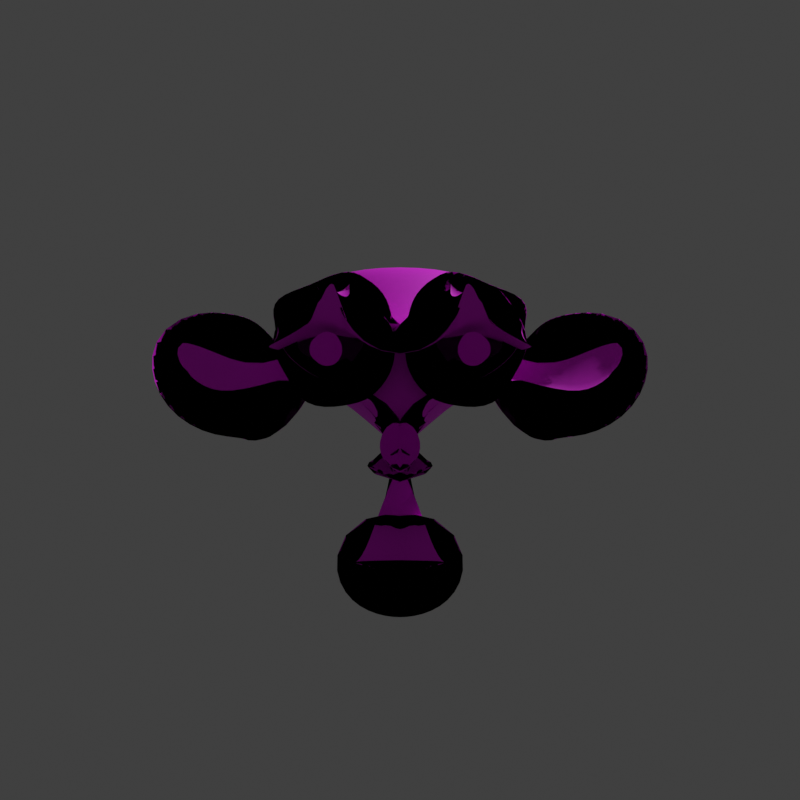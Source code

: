 # Source: testing.blend  (saved by Blender 2.83.6; exported with 4.5.12 LTS)
import bpy
from mathutils import Matrix  # noqa: F401  (used for matrix-valued properties, if any)

bpy.ops.wm.read_factory_settings(use_empty=True)
scene = bpy.context.scene
scene.name = 'Scene'

# ---- collections
col_collection = bpy.data.collections.new('Collection'); scene.collection.children.link(col_collection)

# ---- images (referenced by path relative to the original .blend; pixels are not part of the script)
import os
ASSET_DIR = os.environ.get("B2B_ASSET_DIR", "")  # directory of the original .blend (textures are referenced by path, not embedded)
HERE = os.path.dirname(os.path.abspath(__file__))  # packed textures are extracted next to this script under _unpacked/

def load_image(name, relpath, width, height, colorspace="sRGB"):
    """Load a texture the original file referenced (path relative to the .blend, or extracted next to this script)."""
    p = next((c for c in (os.path.join(HERE, relpath), os.path.join(ASSET_DIR, relpath)) if relpath and os.path.exists(c)), "")
    if p:
        img = bpy.data.images.load(p, check_existing=True)
        img.name = name
    else:  # same state as the original file: an image datablock whose file is absent (Cycles renders it pink)
        img = bpy.data.images.new(name, width, height)
        img.source = "FILE"
        img.filepath = "//" + (relpath or name)
    img.colorspace_settings.name = colorspace
    return img
img_groundsand003_col_var1_3k_bmp = load_image('GroundSand003_COL_VAR1_3K.bmp', 'GroundSand003_COL_VAR1_3K.bmp', 1024, 1024, 'sRGB')
img_groundsand003_gloss_3k_jpg = load_image('GroundSand003_GLOSS_3K.jpg', 'GroundSand003_GLOSS_3K.jpg', 1024, 1024, 'Non-Color')
img_groundsand003_refl_3k_jpg = load_image('GroundSand003_REFL_3K.jpg', 'GroundSand003_REFL_3K.jpg', 1024, 1024, 'Non-Color')
img_groundsand003_disp_3k_jpg = load_image('GroundSand003_DISP_3K.jpg', 'GroundSand003_DISP_3K.jpg', 1024, 1024, 'Non-Color')

# ---- materials (node trees are filled in below, after node groups)
mat_material_001 = bpy.data.materials.new('Material.001')
mat_material_001.displacement_method = 'BOTH'

# ---- material node trees
mat_material_001.use_nodes = True; mat_material_001.node_tree.nodes.clear()
_N = mat_material_001.node_tree.nodes; _L = mat_material_001.node_tree.links
n0 = _N.new('ShaderNodeBsdfPrincipled'); n0.name = 'Principled BSDF'; n0.location = (73, 288)
n0.distribution = 'GGX'
n0.subsurface_method = 'BURLEY'
n0.inputs[3].default_value = 1.45
n0.inputs[27].default_value = (0.0, 0.0, 0.0, 1.0)
n0.inputs[28].default_value = 1.0
n1 = _N.new('ShaderNodeTexImage'); n1.name = 'Image Texture'; n1.location = (-505, 250)
n1.image = img_groundsand003_col_var1_3k_bmp
n2 = _N.new('ShaderNodeInvert'); n2.name = 'Invert'; n2.location = (-243, -13)
n3 = _N.new('ShaderNodeTexImage'); n3.name = 'Image Texture.001'; n3.location = (-740, -20)
n3.image = img_groundsand003_gloss_3k_jpg
n4 = _N.new('ShaderNodeInvert'); n4.name = 'Invert.001'; n4.location = (-147, -139)
n5 = _N.new('ShaderNodeTexImage'); n5.name = 'Image Texture.002'; n5.location = (-441, -154)
n5.width = 214
n5.image = img_groundsand003_refl_3k_jpg
n6 = _N.new('ShaderNodeOutputMaterial'); n6.name = 'Material Output'; n6.location = (489, -287)
n7 = _N.new('ShaderNodeTexImage'); n7.name = 'Image Texture.003'; n7.location = (-531, -437)
n7.width = 214
n7.image = img_groundsand003_disp_3k_jpg
n8 = _N.new('ShaderNodeDisplacement'); n8.name = 'Displacement'; n8.location = (-60, -427)
n8.inputs[2].default_value = 1.0
_L.new(n1.outputs[0], n0.inputs[0])
_L.new(n0.outputs[0], n6.inputs[0])
_L.new(n3.outputs[0], n2.inputs[1])
_L.new(n2.outputs[0], n0.inputs[13])
_L.new(n5.outputs[0], n4.inputs[1])
_L.new(n4.outputs[0], n0.inputs[2])
_L.new(n7.outputs[0], n8.inputs[0])
_L.new(n8.outputs[0], n6.inputs[2])
n6.is_active_output = True

# ---- world
world_world = bpy.data.worlds.new('World'); scene.world = world_world
world_world.use_nodes = True; world_world.node_tree.nodes.clear()
_N = world_world.node_tree.nodes; _L = world_world.node_tree.links
n0 = _N.new('ShaderNodeOutputWorld'); n0.name = 'World Output'; n0.location = (300, 300)
n1 = _N.new('ShaderNodeBackground'); n1.name = 'Background'; n1.location = (10, 300)
n1.inputs[0].default_value = (0.05088, 0.05088, 0.05088, 1.0)
_L.new(n1.outputs[0], n0.inputs[0])
n0.is_active_output = True
world_world.color = (0.05088, 0.05088, 0.05088)
world_world.use_sun_shadow = False
world_world.sun_shadow_jitter_overblur = 0.0

# ---- cameras
cam_camera = bpy.data.cameras.new('Camera')
cam_camera.clip_end = 100.0
cam_camera.ortho_scale = 7.314

# ---- lights
light_light = bpy.data.lights.new('Light', 'POINT')
light_light.transmission_factor = 0.0
light_light.energy = 1000.0
light_light.shadow_soft_size = 0.1
light_light.shadow_maximum_resolution = 0.006
light_light.use_absolute_resolution = True

# ---- meshes
me_suzanne = bpy.data.meshes.new('Suzanne')
me_suzanne.from_pydata([(0.4375, -0.7656, 0.1641), (-0.4375, -0.7656, 0.1641), (0.5, -0.6875, 0.09375), (-0.5, -0.6875, 0.09375), (0.5469, -0.5781, 0.05469), (-0.5469, -0.5781, 0.05469), (0.3516, -0.6172, -0.02344), (-0.3516, -0.6172, -0.02344), (0.3516, -0.7188, 0.03125), (-0.3516, -0.7188, 0.03125), (0.3516, -0.7812, 0.1328), (-0.3516, -0.7812, 0.1328), (0.2734, -0.7969, 0.1641), (-0.2734, -0.7969, 0.1641), (0.2031, -0.7422, 0.09375), (-0.2031, -0.7422, 0.09375), (0.1562, -0.6484, 0.05469), (-0.1562, -0.6484, 0.05469), (0.07812, -0.6562, 0.2422), (-0.07812, -0.6562, 0.2422), (0.1406, -0.7422, 0.2422), (-0.1406, -0.7422, 0.2422), (0.2422, -0.7969, 0.2422), (-0.2422, -0.7969, 0.2422), (0.2734, -0.7969, 0.3281), (-0.2734, -0.7969, 0.3281), (0.2031, -0.7422, 0.3906), (-0.2031, -0.7422, 0.3906), (0.1562, -0.6484, 0.4375), (-0.1562, -0.6484, 0.4375), (0.3516, -0.6172, 0.5156), (-0.3516, -0.6172, 0.5156), (0.3516, -0.7188, 0.4531), (-0.3516, -0.7188, 0.4531), (0.3516, -0.7812, 0.3594), (-0.3516, -0.7812, 0.3594), (0.4375, -0.7656, 0.3281), (-0.4375, -0.7656, 0.3281), (0.5, -0.6875, 0.3906), (-0.5, -0.6875, 0.3906), (0.5469, -0.5781, 0.4375), (-0.5469, -0.5781, 0.4375), (0.625, -0.5625, 0.2422), (-0.625, -0.5625, 0.2422), (0.5625, -0.6719, 0.2422), (-0.5625, -0.6719, 0.2422), (0.4688, -0.7578, 0.2422), (-0.4688, -0.7578, 0.2422), (0.4766, -0.7734, 0.2422), (-0.4766, -0.7734, 0.2422), (0.4453, -0.7812, 0.3359), (-0.4453, -0.7812, 0.3359), (0.3516, -0.8047, 0.375), (-0.3516, -0.8047, 0.375), (0.2656, -0.8203, 0.3359), (-0.2656, -0.8203, 0.3359), (0.2266, -0.8203, 0.2422), (-0.2266, -0.8203, 0.2422), (0.2656, -0.8203, 0.1562), (-0.2656, -0.8203, 0.1562), (0.3516, -0.8281, 0.2422), (-0.3516, -0.8281, 0.2422), (0.3516, -0.8047, 0.1172), (-0.3516, -0.8047, 0.1172), (0.4453, -0.7812, 0.1562), (-0.4453, -0.7812, 0.1562), (0.0, -0.7422, 0.4297), (0.0, -0.8203, 0.3516), (0.0, -0.7344, -0.6797), (0.0, -0.7812, -0.3203), (0.0, -0.7969, -0.1875), (0.0, -0.7188, -0.7734), (0.0, -0.6016, 0.4062), (0.0, -0.5703, 0.5703), (0.0, 0.5469, 0.8984), (0.0, 0.8516, 0.5625), (0.0, 0.8281, 0.07031), (0.0, 0.3516, -0.3828), (0.2031, -0.5625, -0.1875), (-0.2031, -0.5625, -0.1875), (0.3125, -0.5703, -0.4375), (-0.3125, -0.5703, -0.4375), (0.3516, -0.5703, -0.6953), (-0.3516, -0.5703, -0.6953), (0.3672, -0.5312, -0.8906), (-0.3672, -0.5312, -0.8906), (0.3281, -0.5234, -0.9453), (-0.3281, -0.5234, -0.9453), (0.1797, -0.5547, -0.9688), (-0.1797, -0.5547, -0.9688), (0.0, -0.5781, -0.9844), (0.4375, -0.5312, -0.1406), (-0.4375, -0.5312, -0.1406), (0.6328, -0.5391, -0.03906), (-0.6328, -0.5391, -0.03906), (0.8281, -0.4453, 0.1484), (-0.8281, -0.4453, 0.1484), (0.8594, -0.5938, 0.4297), (-0.8594, -0.5938, 0.4297), (0.7109, -0.625, 0.4844), (-0.7109, -0.625, 0.4844), (0.4922, -0.6875, 0.6016), (-0.4922, -0.6875, 0.6016), (0.3203, -0.7344, 0.7578), (-0.3203, -0.7344, 0.7578), (0.1562, -0.7578, 0.7188), (-0.1562, -0.7578, 0.7188), (0.0625, -0.75, 0.4922), (-0.0625, -0.75, 0.4922), (0.1641, -0.7734, 0.4141), (-0.1641, -0.7734, 0.4141), (0.125, -0.7656, 0.3047), (-0.125, -0.7656, 0.3047), (0.2031, -0.7422, 0.09375), (-0.2031, -0.7422, 0.09375), (0.375, -0.7031, 0.01562), (-0.375, -0.7031, 0.01562), (0.4922, -0.6719, 0.0625), (-0.4922, -0.6719, 0.0625), (0.625, -0.6484, 0.1875), (-0.625, -0.6484, 0.1875), (0.6406, -0.6484, 0.2969), (-0.6406, -0.6484, 0.2969), (0.6016, -0.6641, 0.375), (-0.6016, -0.6641, 0.375), (0.4297, -0.7188, 0.4375), (-0.4297, -0.7188, 0.4375), (0.25, -0.7578, 0.4688), (-0.25, -0.7578, 0.4688), (0.0, -0.7344, -0.7656), (0.1094, -0.7344, -0.7188), (-0.1094, -0.7344, -0.7188), (0.1172, -0.7109, -0.8359), (-0.1172, -0.7109, -0.8359), (0.0625, -0.6953, -0.8828), (-0.0625, -0.6953, -0.8828), (0.0, -0.6875, -0.8906), (0.0, -0.75, -0.1953), (0.0, -0.7422, -0.1406), (0.1016, -0.7422, -0.1484), (-0.1016, -0.7422, -0.1484), (0.125, -0.75, -0.2266), (-0.125, -0.75, -0.2266), (0.08594, -0.7422, -0.2891), (-0.08594, -0.7422, -0.2891), (0.3984, -0.6719, -0.04688), (-0.3984, -0.6719, -0.04688), (0.6172, -0.625, 0.05469), (-0.6172, -0.625, 0.05469), (0.7266, -0.6016, 0.2031), (-0.7266, -0.6016, 0.2031), (0.7422, -0.6562, 0.375), (-0.7422, -0.6562, 0.375), (0.6875, -0.7266, 0.4141), (-0.6875, -0.7266, 0.4141), (0.4375, -0.7969, 0.5469), (-0.4375, -0.7969, 0.5469), (0.3125, -0.8359, 0.6406), (-0.3125, -0.8359, 0.6406), (0.2031, -0.8516, 0.6172), (-0.2031, -0.8516, 0.6172), (0.1016, -0.8438, 0.4297), (-0.1016, -0.8438, 0.4297), (0.125, -0.8125, -0.1016), (-0.125, -0.8125, -0.1016), (0.2109, -0.7109, -0.4453), (-0.2109, -0.7109, -0.4453), (0.25, -0.6875, -0.7031), (-0.25, -0.6875, -0.7031), (0.2656, -0.6641, -0.8203), (-0.2656, -0.6641, -0.8203), (0.2344, -0.6328, -0.9141), (-0.2344, -0.6328, -0.9141), (0.1641, -0.6328, -0.9297), (-0.1641, -0.6328, -0.9297), (0.0, -0.6406, -0.9453), (0.0, -0.7266, 0.04688), (0.0, -0.7656, 0.2109), (0.3281, -0.7422, 0.4766), (-0.3281, -0.7422, 0.4766), (0.1641, -0.75, 0.1406), (-0.1641, -0.75, 0.1406), (0.1328, -0.7578, 0.2109), (-0.1328, -0.7578, 0.2109), (0.1172, -0.7344, -0.6875), (-0.1172, -0.7344, -0.6875), (0.07812, -0.75, -0.4453), (-0.07812, -0.75, -0.4453), (0.0, -0.75, -0.4453), (0.0, -0.7422, -0.3281), (0.09375, -0.7812, -0.2734), (-0.09375, -0.7812, -0.2734), (0.1328, -0.7969, -0.2266), (-0.1328, -0.7969, -0.2266), (0.1094, -0.7812, -0.1328), (-0.1094, -0.7812, -0.1328), (0.03906, -0.7812, -0.125), (-0.03906, -0.7812, -0.125), (0.0, -0.8281, -0.2031), (0.04688, -0.8125, -0.1484), (-0.04688, -0.8125, -0.1484), (0.09375, -0.8125, -0.1562), (-0.09375, -0.8125, -0.1562), (0.1094, -0.8281, -0.2266), (-0.1094, -0.8281, -0.2266), (0.07812, -0.8047, -0.25), (-0.07812, -0.8047, -0.25), (0.0, -0.8047, -0.2891), (0.2578, -0.5547, -0.3125), (-0.2578, -0.5547, -0.3125), (0.1641, -0.7109, -0.2422), (-0.1641, -0.7109, -0.2422), (0.1797, -0.7109, -0.3125), (-0.1797, -0.7109, -0.3125), (0.2344, -0.5547, -0.25), (-0.2344, -0.5547, -0.25), (0.0, -0.6875, -0.875), (0.04688, -0.6875, -0.8672), (-0.04688, -0.6875, -0.8672), (0.09375, -0.7109, -0.8203), (-0.09375, -0.7109, -0.8203), (0.09375, -0.7266, -0.7422), (-0.09375, -0.7266, -0.7422), (0.0, -0.6562, -0.7812), (0.09375, -0.6641, -0.75), (-0.09375, -0.6641, -0.75), (0.09375, -0.6406, -0.8125), (-0.09375, -0.6406, -0.8125), (0.04688, -0.6328, -0.8516), (-0.04688, -0.6328, -0.8516), (0.0, -0.6328, -0.8594), (0.1719, -0.7812, 0.2188), (-0.1719, -0.7812, 0.2188), (0.1875, -0.7734, 0.1562), (-0.1875, -0.7734, 0.1562), (0.3359, -0.7578, 0.4297), (-0.3359, -0.7578, 0.4297), (0.2734, -0.7734, 0.4219), (-0.2734, -0.7734, 0.4219), (0.4219, -0.7734, 0.3984), (-0.4219, -0.7734, 0.3984), (0.5625, -0.6953, 0.3516), (-0.5625, -0.6953, 0.3516), (0.5859, -0.6875, 0.2891), (-0.5859, -0.6875, 0.2891), (0.5781, -0.6797, 0.1953), (-0.5781, -0.6797, 0.1953), (0.4766, -0.7188, 0.1016), (-0.4766, -0.7188, 0.1016), (0.375, -0.7422, 0.0625), (-0.375, -0.7422, 0.0625), (0.2266, -0.7812, 0.1094), (-0.2266, -0.7812, 0.1094), (0.1797, -0.7812, 0.2969), (-0.1797, -0.7812, 0.2969), (0.2109, -0.7812, 0.375), (-0.2109, -0.7812, 0.375), (0.2344, -0.7578, 0.3594), (-0.2344, -0.7578, 0.3594), (0.1953, -0.7578, 0.2969), (-0.1953, -0.7578, 0.2969), (0.2422, -0.7578, 0.125), (-0.2422, -0.7578, 0.125), (0.375, -0.7266, 0.08594), (-0.375, -0.7266, 0.08594), (0.4609, -0.7031, 0.1172), (-0.4609, -0.7031, 0.1172), (0.5469, -0.6719, 0.2109), (-0.5469, -0.6719, 0.2109), (0.5547, -0.6719, 0.2812), (-0.5547, -0.6719, 0.2812), (0.5312, -0.6797, 0.3359), (-0.5312, -0.6797, 0.3359), (0.4141, -0.75, 0.3906), (-0.4141, -0.75, 0.3906), (0.2812, -0.7656, 0.3984), (-0.2812, -0.7656, 0.3984), (0.3359, -0.75, 0.4062), (-0.3359, -0.75, 0.4062), (0.2031, -0.75, 0.1719), (-0.2031, -0.75, 0.1719), (0.1953, -0.75, 0.2266), (-0.1953, -0.75, 0.2266), (0.1094, -0.6094, 0.4609), (-0.1094, -0.6094, 0.4609), (0.1953, -0.6172, 0.6641), (-0.1953, -0.6172, 0.6641), (0.3359, -0.5938, 0.6875), (-0.3359, -0.5938, 0.6875), (0.4844, -0.5547, 0.5547), (-0.4844, -0.5547, 0.5547), (0.6797, -0.4922, 0.4531), (-0.6797, -0.4922, 0.4531), (0.7969, -0.4609, 0.4062), (-0.7969, -0.4609, 0.4062), (0.7734, -0.375, 0.1641), (-0.7734, -0.375, 0.1641), (0.6016, -0.4141, 0.0), (-0.6016, -0.4141, 0.0), (0.4375, -0.4688, -0.09375), (-0.4375, -0.4688, -0.09375), (0.0, -0.2891, 0.8984), (0.0, 0.07812, 0.9844), (0.0, 0.6719, -0.1953), (0.0, -0.1875, -0.4609), (0.0, -0.4609, -0.9766), (0.0, -0.3438, -0.8047), (0.0, -0.3203, -0.5703), (0.0, -0.2812, -0.4844), (0.8516, -0.05469, 0.2344), (-0.8516, -0.05469, 0.2344), (0.8594, 0.04688, 0.3203), (-0.8594, 0.04688, 0.3203), (0.7734, 0.4375, 0.2656), (-0.7734, 0.4375, 0.2656), (0.4609, 0.7031, 0.4375), (-0.4609, 0.7031, 0.4375), (0.7344, -0.07031, -0.04688), (-0.7344, -0.07031, -0.04688), (0.5938, 0.1641, -0.125), (-0.5938, 0.1641, -0.125), (0.6406, 0.4297, -0.007812), (-0.6406, 0.4297, -0.007812), (0.3359, 0.6641, 0.05469), (-0.3359, 0.6641, 0.05469), (0.2344, -0.4062, -0.3516), (-0.2344, -0.4062, -0.3516), (0.1797, -0.2578, -0.4141), (-0.1797, -0.2578, -0.4141), (0.2891, -0.3828, -0.7109), (-0.2891, -0.3828, -0.7109), (0.25, -0.3906, -0.5), (-0.25, -0.3906, -0.5), (0.3281, -0.3984, -0.9141), (-0.3281, -0.3984, -0.9141), (0.1406, -0.3672, -0.7578), (-0.1406, -0.3672, -0.7578), (0.125, -0.3594, -0.5391), (-0.125, -0.3594, -0.5391), (0.1641, -0.4375, -0.9453), (-0.1641, -0.4375, -0.9453), (0.2188, -0.4297, -0.2812), (-0.2188, -0.4297, -0.2812), (0.2109, -0.4688, -0.2266), (-0.2109, -0.4688, -0.2266), (0.2031, -0.5, -0.1719), (-0.2031, -0.5, -0.1719), (0.2109, -0.1641, -0.3906), (-0.2109, -0.1641, -0.3906), (0.2969, 0.2656, -0.3125), (-0.2969, 0.2656, -0.3125), (0.3438, 0.5391, -0.1484), (-0.3438, 0.5391, -0.1484), (0.4531, 0.3828, 0.8672), (-0.4531, 0.3828, 0.8672), (0.4531, 0.07031, 0.9297), (-0.4531, 0.07031, 0.9297), (0.4531, -0.2344, 0.8516), (-0.4531, -0.2344, 0.8516), (0.4609, -0.4297, 0.5234), (-0.4609, -0.4297, 0.5234), (0.7266, -0.3359, 0.4062), (-0.7266, -0.3359, 0.4062), (0.6328, -0.2812, 0.4531), (-0.6328, -0.2812, 0.4531), (0.6406, -0.05469, 0.7031), (-0.6406, -0.05469, 0.7031), (0.7969, -0.125, 0.5625), (-0.7969, -0.125, 0.5625), (0.7969, 0.1172, 0.6172), (-0.7969, 0.1172, 0.6172), (0.6406, 0.1953, 0.75), (-0.6406, 0.1953, 0.75), (0.6406, 0.4453, 0.6797), (-0.6406, 0.4453, 0.6797), (0.7969, 0.3594, 0.5391), (-0.7969, 0.3594, 0.5391), (0.6172, 0.5859, 0.3281), (-0.6172, 0.5859, 0.3281), (0.4844, 0.5469, 0.02344), (-0.4844, 0.5469, 0.02344), (0.8203, 0.2031, 0.3281), (-0.8203, 0.2031, 0.3281), (0.4062, -0.1484, -0.1719), (-0.4062, -0.1484, -0.1719), (0.4297, 0.2109, -0.1953), (-0.4297, 0.2109, -0.1953), (0.8906, 0.2344, 0.4062), (-0.8906, 0.2344, 0.4062), (0.7734, 0.125, -0.1406), (-0.7734, 0.125, -0.1406), (1.039, 0.3281, -0.1016), (-1.039, 0.3281, -0.1016), (1.281, 0.4297, 0.05469), (-1.281, 0.4297, 0.05469), (1.352, 0.4219, 0.3203), (-1.352, 0.4219, 0.3203), (1.234, 0.4219, 0.5078), (-1.234, 0.4219, 0.5078), (1.023, 0.3125, 0.4766), (-1.023, 0.3125, 0.4766), (1.016, 0.2891, 0.4141), (-1.016, 0.2891, 0.4141), (1.188, 0.3906, 0.4375), (-1.188, 0.3906, 0.4375), (1.266, 0.4062, 0.2891), (-1.266, 0.4062, 0.2891), (1.211, 0.4062, 0.07812), (-1.211, 0.4062, 0.07812), (1.031, 0.3047, -0.03906), (-1.031, 0.3047, -0.03906), (0.8281, 0.1328, -0.07031), (-0.8281, 0.1328, -0.07031), (0.9219, 0.2188, 0.3594), (-0.9219, 0.2188, 0.3594), (0.9453, 0.2891, 0.3047), (-0.9453, 0.2891, 0.3047), (0.8828, 0.2109, -0.02344), (-0.8828, 0.2109, -0.02344), (1.039, 0.3672, 0.0), (-1.039, 0.3672, 0.0), (1.188, 0.4453, 0.09375), (-1.188, 0.4453, 0.09375), (1.234, 0.4453, 0.25), (-1.234, 0.4453, 0.25), (1.172, 0.4375, 0.3594), (-1.172, 0.4375, 0.3594), (1.023, 0.3594, 0.3438), (-1.023, 0.3594, 0.3438), (0.8438, 0.2109, 0.2891), (-0.8438, 0.2109, 0.2891), (0.8359, 0.2734, 0.1719), (-0.8359, 0.2734, 0.1719), (0.7578, 0.2734, 0.09375), (-0.7578, 0.2734, 0.09375), (0.8203, 0.2734, 0.08594), (-0.8203, 0.2734, 0.08594), (0.8438, 0.2734, 0.01562), (-0.8438, 0.2734, 0.01562), (0.8125, 0.2734, -0.01562), (-0.8125, 0.2734, -0.01562), (0.7266, 0.07031, 0.0), (-0.7266, 0.07031, 0.0), (0.7188, 0.1719, -0.02344), (-0.7188, 0.1719, -0.02344), (0.7188, 0.1875, 0.03906), (-0.7188, 0.1875, 0.03906), (0.7969, 0.2109, 0.2031), (-0.7969, 0.2109, 0.2031), (0.8906, 0.2656, 0.2422), (-0.8906, 0.2656, 0.2422), (0.8906, 0.3203, 0.2344), (-0.8906, 0.3203, 0.2344), (0.8125, 0.3203, -0.01562), (-0.8125, 0.3203, -0.01562), (0.8516, 0.3203, 0.01562), (-0.8516, 0.3203, 0.01562), (0.8281, 0.3203, 0.07812), (-0.8281, 0.3203, 0.07812), (0.7656, 0.3203, 0.09375), (-0.7656, 0.3203, 0.09375), (0.8438, 0.3203, 0.1719), (-0.8438, 0.3203, 0.1719), (1.039, 0.4141, 0.3281), (-1.039, 0.4141, 0.3281), (1.188, 0.4844, 0.3438), (-1.188, 0.4844, 0.3438), (1.258, 0.4922, 0.2422), (-1.258, 0.4922, 0.2422), (1.211, 0.4844, 0.08594), (-1.211, 0.4844, 0.08594), (1.047, 0.4219, 0.0), (-1.047, 0.4219, 0.0), (0.8828, 0.2656, -0.01562), (-0.8828, 0.2656, -0.01562), (0.9531, 0.3438, 0.2891), (-0.9531, 0.3438, 0.2891), (0.8906, 0.3281, 0.1094), (-0.8906, 0.3281, 0.1094), (0.9375, 0.3359, 0.0625), (-0.9375, 0.3359, 0.0625), (1.0, 0.3672, 0.125), (-1.0, 0.3672, 0.125), (0.9609, 0.3516, 0.1719), (-0.9609, 0.3516, 0.1719), (1.016, 0.375, 0.2344), (-1.016, 0.375, 0.2344), (1.055, 0.3828, 0.1875), (-1.055, 0.3828, 0.1875), (1.109, 0.3906, 0.2109), (-1.109, 0.3906, 0.2109), (1.086, 0.3906, 0.2734), (-1.086, 0.3906, 0.2734), (1.023, 0.4844, 0.4375), (-1.023, 0.4844, 0.4375), (1.25, 0.5469, 0.4688), (-1.25, 0.5469, 0.4688), (1.367, 0.5, 0.2969), (-1.367, 0.5, 0.2969), (1.312, 0.5312, 0.05469), (-1.312, 0.5312, 0.05469), (1.039, 0.4922, -0.08594), (-1.039, 0.4922, -0.08594), (0.7891, 0.3281, -0.125), (-0.7891, 0.3281, -0.125), (0.8594, 0.3828, 0.3828), (-0.8594, 0.3828, 0.3828)], [], [(46, 0, 2, 44), (3, 1, 47, 45), (44, 2, 4, 42), (5, 3, 45, 43), (2, 8, 6, 4), (7, 9, 3, 5), (0, 10, 8, 2), (9, 11, 1, 3), (10, 12, 14, 8), (15, 13, 11, 9), (8, 14, 16, 6), (17, 15, 9, 7), (14, 20, 18, 16), (19, 21, 15, 17), (12, 22, 20, 14), (21, 23, 13, 15), (22, 24, 26, 20), (27, 25, 23, 21), (20, 26, 28, 18), (29, 27, 21, 19), (26, 32, 30, 28), (31, 33, 27, 29), (24, 34, 32, 26), (33, 35, 25, 27), (34, 36, 38, 32), (39, 37, 35, 33), (32, 38, 40, 30), (41, 39, 33, 31), (38, 44, 42, 40), (43, 45, 39, 41), (36, 46, 44, 38), (45, 47, 37, 39), (46, 36, 50, 48), (51, 37, 47, 49), (36, 34, 52, 50), (53, 35, 37, 51), (34, 24, 54, 52), (55, 25, 35, 53), (24, 22, 56, 54), (57, 23, 25, 55), (22, 12, 58, 56), (59, 13, 23, 57), (12, 10, 62, 58), (63, 11, 13, 59), (10, 0, 64, 62), (65, 1, 11, 63), (0, 46, 48, 64), (49, 47, 1, 65), (60, 64, 48), (49, 65, 61), (62, 64, 60), (61, 65, 63), (60, 58, 62), (63, 59, 61), (60, 56, 58), (59, 57, 61), (60, 54, 56), (57, 55, 61), (60, 52, 54), (55, 53, 61), (60, 50, 52), (53, 51, 61), (60, 48, 50), (51, 49, 61), (88, 173, 175, 90), (175, 174, 89, 90), (86, 171, 173, 88), (174, 172, 87, 89), (84, 169, 171, 86), (172, 170, 85, 87), (82, 167, 169, 84), (170, 168, 83, 85), (80, 165, 167, 82), (168, 166, 81, 83), (78, 91, 145, 163), (146, 92, 79, 164), (91, 93, 147, 145), (148, 94, 92, 146), (93, 95, 149, 147), (150, 96, 94, 148), (95, 97, 151, 149), (152, 98, 96, 150), (97, 99, 153, 151), (154, 100, 98, 152), (99, 101, 155, 153), (156, 102, 100, 154), (101, 103, 157, 155), (158, 104, 102, 156), (103, 105, 159, 157), (160, 106, 104, 158), (105, 107, 161, 159), (162, 108, 106, 160), (107, 66, 67, 161), (67, 66, 108, 162), (109, 127, 159, 161), (160, 128, 110, 162), (127, 178, 157, 159), (158, 179, 128, 160), (125, 155, 157, 178), (158, 156, 126, 179), (123, 153, 155, 125), (156, 154, 124, 126), (121, 151, 153, 123), (154, 152, 122, 124), (119, 149, 151, 121), (152, 150, 120, 122), (117, 147, 149, 119), (150, 148, 118, 120), (115, 145, 147, 117), (148, 146, 116, 118), (113, 163, 145, 115), (146, 164, 114, 116), (113, 180, 176, 163), (176, 181, 114, 164), (109, 161, 67, 111), (67, 162, 110, 112), (111, 67, 177, 182), (177, 67, 112, 183), (176, 180, 182, 177), (183, 181, 176, 177), (134, 136, 175, 173), (175, 136, 135, 174), (132, 134, 173, 171), (174, 135, 133, 172), (130, 132, 171, 169), (172, 133, 131, 170), (165, 186, 184, 167), (185, 187, 166, 168), (130, 169, 167, 184), (168, 170, 131, 185), (143, 189, 188, 186), (188, 189, 144, 187), (184, 186, 188, 68), (188, 187, 185, 68), (129, 130, 184, 68), (185, 131, 129, 68), (141, 192, 190, 143), (191, 193, 142, 144), (139, 194, 192, 141), (193, 195, 140, 142), (138, 196, 194, 139), (195, 197, 138, 140), (137, 70, 196, 138), (197, 70, 137, 138), (189, 143, 190, 69), (191, 144, 189, 69), (69, 190, 205, 207), (206, 191, 69, 207), (70, 198, 199, 196), (200, 198, 70, 197), (196, 199, 201, 194), (202, 200, 197, 195), (194, 201, 203, 192), (204, 202, 195, 193), (192, 203, 205, 190), (206, 204, 193, 191), (198, 203, 201, 199), (202, 204, 198, 200), (198, 207, 205, 203), (206, 207, 198, 204), (138, 139, 163, 176), (164, 140, 138, 176), (139, 141, 210, 163), (211, 142, 140, 164), (141, 143, 212, 210), (213, 144, 142, 211), (143, 186, 165, 212), (166, 187, 144, 213), (80, 208, 212, 165), (213, 209, 81, 166), (208, 214, 210, 212), (211, 215, 209, 213), (78, 163, 210, 214), (211, 164, 79, 215), (130, 129, 71, 221), (71, 129, 131, 222), (132, 130, 221, 219), (222, 131, 133, 220), (134, 132, 219, 217), (220, 133, 135, 218), (136, 134, 217, 216), (218, 135, 136, 216), (216, 217, 228, 230), (229, 218, 216, 230), (217, 219, 226, 228), (227, 220, 218, 229), (219, 221, 224, 226), (225, 222, 220, 227), (221, 71, 223, 224), (223, 71, 222, 225), (223, 230, 228, 224), (229, 230, 223, 225), (224, 228, 226), (227, 229, 225), (182, 180, 233, 231), (234, 181, 183, 232), (111, 182, 231, 253), (232, 183, 112, 254), (109, 111, 253, 255), (254, 112, 110, 256), (180, 113, 251, 233), (252, 114, 181, 234), (113, 115, 249, 251), (250, 116, 114, 252), (115, 117, 247, 249), (248, 118, 116, 250), (117, 119, 245, 247), (246, 120, 118, 248), (119, 121, 243, 245), (244, 122, 120, 246), (121, 123, 241, 243), (242, 124, 122, 244), (123, 125, 239, 241), (240, 126, 124, 242), (125, 178, 235, 239), (236, 179, 126, 240), (178, 127, 237, 235), (238, 128, 179, 236), (127, 109, 255, 237), (256, 110, 128, 238), (237, 255, 257, 275), (258, 256, 238, 276), (235, 237, 275, 277), (276, 238, 236, 278), (239, 235, 277, 273), (278, 236, 240, 274), (241, 239, 273, 271), (274, 240, 242, 272), (243, 241, 271, 269), (272, 242, 244, 270), (245, 243, 269, 267), (270, 244, 246, 268), (247, 245, 267, 265), (268, 246, 248, 266), (249, 247, 265, 263), (266, 248, 250, 264), (251, 249, 263, 261), (264, 250, 252, 262), (233, 251, 261, 279), (262, 252, 234, 280), (255, 253, 259, 257), (260, 254, 256, 258), (253, 231, 281, 259), (282, 232, 254, 260), (231, 233, 279, 281), (280, 234, 232, 282), (66, 107, 283, 72), (284, 108, 66, 72), (107, 105, 285, 283), (286, 106, 108, 284), (105, 103, 287, 285), (288, 104, 106, 286), (103, 101, 289, 287), (290, 102, 104, 288), (101, 99, 291, 289), (292, 100, 102, 290), (99, 97, 293, 291), (294, 98, 100, 292), (97, 95, 295, 293), (296, 96, 98, 294), (95, 93, 297, 295), (298, 94, 96, 296), (93, 91, 299, 297), (300, 92, 94, 298), (307, 308, 327, 337), (328, 308, 307, 338), (306, 307, 337, 335), (338, 307, 306, 336), (305, 306, 335, 339), (336, 306, 305, 340), (88, 90, 305, 339), (305, 90, 89, 340), (86, 88, 339, 333), (340, 89, 87, 334), (84, 86, 333, 329), (334, 87, 85, 330), (82, 84, 329, 331), (330, 85, 83, 332), (329, 335, 337, 331), (338, 336, 330, 332), (329, 333, 339, 335), (340, 334, 330, 336), (325, 331, 337, 327), (338, 332, 326, 328), (80, 82, 331, 325), (332, 83, 81, 326), (208, 341, 343, 214), (344, 342, 209, 215), (80, 325, 341, 208), (342, 326, 81, 209), (78, 214, 343, 345), (344, 215, 79, 346), (78, 345, 299, 91), (300, 346, 79, 92), (76, 323, 351, 303), (352, 324, 76, 303), (303, 351, 349, 77), (350, 352, 303, 77), (77, 349, 347, 304), (348, 350, 77, 304), (304, 347, 327, 308), (328, 348, 304, 308), (325, 327, 347, 341), (348, 328, 326, 342), (295, 297, 317, 309), (318, 298, 296, 310), (75, 315, 323, 76), (324, 316, 75, 76), (301, 357, 355, 302), (356, 358, 301, 302), (302, 355, 353, 74), (354, 356, 302, 74), (74, 353, 315, 75), (316, 354, 74, 75), (291, 293, 361, 363), (362, 294, 292, 364), (363, 361, 367, 365), (368, 362, 364, 366), (365, 367, 369, 371), (370, 368, 366, 372), (371, 369, 375, 373), (376, 370, 372, 374), (313, 377, 373, 375), (374, 378, 314, 376), (315, 353, 373, 377), (374, 354, 316, 378), (353, 355, 371, 373), (372, 356, 354, 374), (355, 357, 365, 371), (366, 358, 356, 372), (357, 359, 363, 365), (364, 360, 358, 366), (289, 291, 363, 359), (364, 292, 290, 360), (73, 359, 357, 301), (358, 360, 73, 301), (283, 285, 287, 289), (288, 286, 284, 290), (283, 289, 359, 73), (360, 290, 284, 73), (72, 283, 73), (73, 284, 72), (293, 295, 309, 361), (310, 296, 294, 362), (309, 311, 367, 361), (368, 312, 310, 362), (311, 381, 369, 367), (370, 382, 312, 368), (313, 375, 369, 381), (370, 376, 314, 382), (347, 349, 385, 383), (386, 350, 348, 384), (317, 383, 385, 319), (386, 384, 318, 320), (297, 299, 383, 317), (384, 300, 298, 318), (299, 343, 341, 383), (342, 344, 300, 384), (341, 347, 383), (384, 348, 342), (299, 345, 343), (344, 346, 300), (313, 321, 379, 377), (380, 322, 314, 378), (315, 377, 379, 323), (380, 378, 316, 324), (319, 385, 379, 321), (380, 386, 320, 322), (349, 351, 379, 385), (380, 352, 350, 386), (323, 379, 351), (352, 380, 324), (399, 387, 413, 401), (414, 388, 400, 402), (399, 401, 403, 397), (404, 402, 400, 398), (397, 403, 405, 395), (406, 404, 398, 396), (395, 405, 407, 393), (408, 406, 396, 394), (393, 407, 409, 391), (410, 408, 394, 392), (391, 409, 411, 389), (412, 410, 392, 390), (409, 419, 417, 411), (418, 420, 410, 412), (407, 421, 419, 409), (420, 422, 408, 410), (405, 423, 421, 407), (422, 424, 406, 408), (403, 425, 423, 405), (424, 426, 404, 406), (401, 427, 425, 403), (426, 428, 402, 404), (401, 413, 415, 427), (416, 414, 402, 428), (317, 319, 443, 441), (444, 320, 318, 442), (319, 389, 411, 443), (412, 390, 320, 444), (309, 317, 441, 311), (442, 318, 310, 312), (381, 429, 413, 387), (414, 430, 382, 388), (411, 417, 439, 443), (440, 418, 412, 444), (437, 445, 443, 439), (444, 446, 438, 440), (433, 445, 437, 435), (438, 446, 434, 436), (431, 447, 445, 433), (446, 448, 432, 434), (429, 447, 431, 449), (432, 448, 430, 450), (413, 429, 449, 415), (450, 430, 414, 416), (311, 447, 429, 381), (430, 448, 312, 382), (311, 441, 445, 447), (446, 442, 312, 448), (441, 443, 445), (446, 444, 442), (415, 449, 451, 475), (452, 450, 416, 476), (449, 431, 461, 451), (462, 432, 450, 452), (431, 433, 459, 461), (460, 434, 432, 462), (433, 435, 457, 459), (458, 436, 434, 460), (435, 437, 455, 457), (456, 438, 436, 458), (437, 439, 453, 455), (454, 440, 438, 456), (439, 417, 473, 453), (474, 418, 440, 454), (427, 415, 475, 463), (476, 416, 428, 464), (425, 427, 463, 465), (464, 428, 426, 466), (423, 425, 465, 467), (466, 426, 424, 468), (421, 423, 467, 469), (468, 424, 422, 470), (419, 421, 469, 471), (470, 422, 420, 472), (417, 419, 471, 473), (472, 420, 418, 474), (457, 455, 479, 477), (480, 456, 458, 478), (477, 479, 481, 483), (482, 480, 478, 484), (483, 481, 487, 485), (488, 482, 484, 486), (485, 487, 489, 491), (490, 488, 486, 492), (463, 475, 485, 491), (486, 476, 464, 492), (451, 483, 485, 475), (486, 484, 452, 476), (451, 461, 477, 483), (478, 462, 452, 484), (457, 477, 461, 459), (462, 478, 458, 460), (453, 473, 479, 455), (480, 474, 454, 456), (471, 481, 479, 473), (480, 482, 472, 474), (469, 487, 481, 471), (482, 488, 470, 472), (467, 489, 487, 469), (488, 490, 468, 470), (465, 491, 489, 467), (490, 492, 466, 468), (463, 491, 465), (466, 492, 464), (391, 389, 503, 501), (504, 390, 392, 502), (393, 391, 501, 499), (502, 392, 394, 500), (395, 393, 499, 497), (500, 394, 396, 498), (397, 395, 497, 495), (498, 396, 398, 496), (399, 397, 495, 493), (496, 398, 400, 494), (387, 399, 493, 505), (494, 400, 388, 506), (493, 501, 503, 505), (504, 502, 494, 506), (493, 495, 499, 501), (500, 496, 494, 502), (495, 497, 499), (500, 498, 496), (313, 381, 387, 505), (388, 382, 314, 506), (313, 505, 503, 321), (504, 506, 314, 322), (319, 321, 503, 389), (504, 322, 320, 390)])
me_suzanne.polygons.foreach_set('use_smooth', [True] * 500)
_uv = me_suzanne.uv_layers.new(name='UVMap')
_uv.uv.foreach_set('vector', [0.891, 0.5901, 0.8706, 0.5896, 0.8601, 0.5601, 0.9046, 0.5594, 0.8562, 0.8505, 0.8681, 0.8215, 0.8884, 0.822, 0.9006, 0.8532, 0.9046, 0.5594, 0.8601, 0.5601, 0.853, 0.5216, 0.9202, 0.5245, 0.8475, 0.8887, 0.8562, 0.8505, 0.9006, 0.8532, 0.9147, 0.8887, 0.8601, 0.5601, 0.8289, 0.5908, 0.7985, 0.5695, 0.853, 0.5216, 0.7951, 0.8384, 0.8264, 0.8185, 0.8562, 0.8505, 0.8475, 0.8887, 0.8706, 0.5896, 0.8544, 0.6048, 0.8289, 0.5908, 0.8601, 0.5601, 0.8264, 0.8185, 0.8525, 0.8057, 0.8681, 0.8215, 0.8562, 0.8505, 0.8544, 0.6048, 0.8541, 0.6255, 0.8282, 0.6334, 0.8289, 0.5908, 0.8276, 0.776, 0.8532, 0.785, 0.8525, 0.8057, 0.8264, 0.8185, 0.8289, 0.5908, 0.8282, 0.6334, 0.791, 0.6454, 0.7985, 0.5695, 0.791, 0.7622, 0.8276, 0.776, 0.8264, 0.8185, 0.7951, 0.8384, 0.8282, 0.6334, 0.8552, 0.6685, 0.8424, 0.7025, 0.791, 0.6454, 0.8448, 0.7075, 0.8561, 0.742, 0.8276, 0.776, 0.791, 0.7622, 0.8541, 0.6255, 0.8675, 0.6423, 0.8552, 0.6685, 0.8282, 0.6334, 0.8561, 0.742, 0.8673, 0.7688, 0.8532, 0.785, 0.8276, 0.776, 0.8675, 0.6423, 0.8905, 0.6419, 0.9004, 0.667, 0.8552, 0.6685, 0.9012, 0.7456, 0.8902, 0.7702, 0.8673, 0.7688, 0.8561, 0.742, 0.8552, 0.6685, 0.9004, 0.667, 0.9189, 0.6997, 0.8424, 0.7025, 0.9212, 0.7137, 0.9012, 0.7456, 0.8561, 0.742, 0.8448, 0.7075, 0.9004, 0.667, 0.9319, 0.6368, 0.9684, 0.6453, 0.9189, 0.6997, 0.9682, 0.7702, 0.9314, 0.7771, 0.9012, 0.7456, 0.9212, 0.7137, 0.8905, 0.6419, 0.9059, 0.6279, 0.9319, 0.6368, 0.9004, 0.667, 0.9314, 0.7771, 0.905, 0.7849, 0.8902, 0.7702, 0.9012, 0.7456, 0.9059, 0.6279, 0.9062, 0.6057, 0.9337, 0.593, 0.9319, 0.6368, 0.9312, 0.8209, 0.9044, 0.807, 0.905, 0.7849, 0.9314, 0.7771, 0.9319, 0.6368, 0.9337, 0.593, 0.9684, 0.5738, 0.9684, 0.6453, 0.965, 0.8417, 0.9312, 0.8209, 0.9314, 0.7771, 0.9682, 0.7702, 0.9337, 0.593, 0.9046, 0.5594, 0.9202, 0.5245, 0.9684, 0.5738, 0.9147, 0.8887, 0.9006, 0.8532, 0.9312, 0.8209, 0.965, 0.8417, 0.9062, 0.6057, 0.891, 0.5901, 0.9046, 0.5594, 0.9337, 0.593, 0.9006, 0.8532, 0.8884, 0.822, 0.9044, 0.807, 0.9312, 0.8209, 0.891, 0.5901, 0.9062, 0.6057, 0.9024, 0.6079, 0.8896, 0.5933, 0.9006, 0.8047, 0.9044, 0.807, 0.8884, 0.822, 0.8872, 0.8187, 0.9062, 0.6057, 0.9059, 0.6279, 0.8998, 0.6263, 0.9024, 0.6079, 0.8988, 0.7862, 0.905, 0.7849, 0.9044, 0.807, 0.9006, 0.8047, 0.9059, 0.6279, 0.8905, 0.6419, 0.8878, 0.6365, 0.8998, 0.6263, 0.8874, 0.7754, 0.8902, 0.7702, 0.905, 0.7849, 0.8988, 0.7862, 0.8905, 0.6419, 0.8675, 0.6423, 0.8709, 0.6352, 0.8878, 0.6365, 0.8704, 0.776, 0.8673, 0.7688, 0.8902, 0.7702, 0.8874, 0.7754, 0.8675, 0.6423, 0.8541, 0.6255, 0.8599, 0.6239, 0.8709, 0.6352, 0.8589, 0.7868, 0.8532, 0.785, 0.8673, 0.7688, 0.8704, 0.776, 0.8541, 0.6255, 0.8544, 0.6048, 0.8597, 0.6082, 0.8599, 0.6239, 0.8579, 0.8025, 0.8525, 0.8057, 0.8532, 0.785, 0.8589, 0.7868, 0.8544, 0.6048, 0.8706, 0.5896, 0.8717, 0.594, 0.8597, 0.6082, 0.8693, 0.8172, 0.8681, 0.8215, 0.8525, 0.8057, 0.8579, 0.8025, 0.8706, 0.5896, 0.891, 0.5901, 0.8896, 0.5933, 0.8717, 0.594, 0.8872, 0.8187, 0.8884, 0.822, 0.8681, 0.8215, 0.8693, 0.8172, 0.8794, 0.6165, 0.8717, 0.594, 0.8896, 0.5933, 0.8872, 0.8187, 0.8693, 0.8172, 0.878, 0.7951, 0.8597, 0.6082, 0.8717, 0.594, 0.8794, 0.6165, 0.878, 0.7951, 0.8693, 0.8172, 0.8579, 0.8025, 0.8794, 0.6165, 0.8599, 0.6239, 0.8597, 0.6082, 0.8579, 0.8025, 0.8589, 0.7868, 0.878, 0.7951, 0.8794, 0.6165, 0.8709, 0.6352, 0.8599, 0.6239, 0.8589, 0.7868, 0.8704, 0.776, 0.878, 0.7951, 0.8794, 0.6165, 0.8878, 0.6365, 0.8709, 0.6352, 0.8704, 0.776, 0.8874, 0.7754, 0.878, 0.7951, 0.8794, 0.6165, 0.8998, 0.6263, 0.8878, 0.6365, 0.8874, 0.7754, 0.8988, 0.7862, 0.878, 0.7951, 0.8794, 0.6165, 0.9024, 0.6079, 0.8998, 0.6263, 0.8988, 0.7862, 0.9006, 0.8047, 0.878, 0.7951, 0.8794, 0.6165, 0.8896, 0.5933, 0.9024, 0.6079, 0.9006, 0.8047, 0.8872, 0.8187, 0.878, 0.7951, 0.5403, 0.05381, 0.5364, 0.06207, 0.5189, 0.05968, 0.5189, 0.05029, 0.5189, 0.05968, 0.5015, 0.06204, 0.4976, 0.05377, 0.5189, 0.05029, 0.5519, 0.05834, 0.5428, 0.06409, 0.5364, 0.06207, 0.5403, 0.05381, 0.5015, 0.06204, 0.4951, 0.06405, 0.486, 0.05827, 0.4976, 0.05377, 0.5551, 0.0619, 0.5463, 0.07267, 0.5428, 0.06409, 0.5519, 0.05834, 0.4951, 0.06405, 0.4916, 0.07262, 0.4828, 0.06183, 0.486, 0.05827, 0.5638, 0.07659, 0.5483, 0.08489, 0.5463, 0.07267, 0.5551, 0.0619, 0.4916, 0.07262, 0.4895, 0.08486, 0.474, 0.07651, 0.4828, 0.06183, 0.5831, 0.1085, 0.5556, 0.1217, 0.5483, 0.08489, 0.5638, 0.07659, 0.4895, 0.08486, 0.4822, 0.1218, 0.4545, 0.1085, 0.474, 0.07651, 0.6055, 0.1651, 0.6474, 0.2005, 0.6215, 0.2278, 0.5531, 0.2096, 0.4165, 0.2295, 0.3897, 0.2019, 0.432, 0.1656, 0.4853, 0.2101, 0.6474, 0.2005, 0.6764, 0.2332, 0.6648, 0.2532, 0.6215, 0.2278, 0.3727, 0.2564, 0.3603, 0.2359, 0.3897, 0.2019, 0.4165, 0.2295, 0.6764, 0.2332, 0.7153, 0.2654, 0.6839, 0.28, 0.6648, 0.2532, 0.3537, 0.2846, 0.3205, 0.2703, 0.3603, 0.2359, 0.3727, 0.2564, 0.7153, 0.2654, 0.7073, 0.3101, 0.6875, 0.3115, 0.6839, 0.28, 0.3512, 0.3174, 0.3307, 0.3169, 0.3205, 0.2703, 0.3537, 0.2846, 0.7073, 0.3101, 0.6974, 0.3327, 0.6768, 0.3239, 0.6875, 0.3115, 0.3627, 0.3297, 0.342, 0.3397, 0.3307, 0.3169, 0.3512, 0.3174, 0.6974, 0.3327, 0.6628, 0.3725, 0.6391, 0.3573, 0.6768, 0.3239, 0.4028, 0.3621, 0.3793, 0.3787, 0.342, 0.3397, 0.3627, 0.3297, 0.6628, 0.3725, 0.6268, 0.3958, 0.6183, 0.3752, 0.6391, 0.3573, 0.4246, 0.3793, 0.4169, 0.4006, 0.3793, 0.3787, 0.4028, 0.3621, 0.6268, 0.3958, 0.6048, 0.3978, 0.6008, 0.3779, 0.6183, 0.3752, 0.4424, 0.3812, 0.4393, 0.4015, 0.4169, 0.4006, 0.4246, 0.3793, 0.6048, 0.3978, 0.5531, 0.3905, 0.5597, 0.357, 0.6008, 0.3779, 0.4829, 0.3585, 0.4909, 0.3919, 0.4393, 0.4015, 0.4424, 0.3812, 0.5531, 0.3905, 0.5219, 0.386, 0.5211, 0.3439, 0.5597, 0.357, 0.5211, 0.3439, 0.5219, 0.386, 0.4909, 0.3919, 0.4829, 0.3585, 0.5773, 0.3402, 0.5998, 0.3448, 0.6008, 0.3779, 0.5597, 0.357, 0.4424, 0.3812, 0.442, 0.3478, 0.4646, 0.3422, 0.4829, 0.3585, 0.5998, 0.3448, 0.6155, 0.342, 0.6183, 0.3752, 0.6008, 0.3779, 0.4246, 0.3793, 0.426, 0.3456, 0.442, 0.3478, 0.4424, 0.3812, 0.6345, 0.3323, 0.6391, 0.3573, 0.6183, 0.3752, 0.6155, 0.342, 0.4246, 0.3793, 0.4028, 0.3621, 0.4064, 0.3365, 0.426, 0.3456, 0.6624, 0.3128, 0.6768, 0.3239, 0.6391, 0.3573, 0.6345, 0.3323, 0.4028, 0.3621, 0.3627, 0.3297, 0.3771, 0.3177, 0.4064, 0.3365, 0.6684, 0.298, 0.6875, 0.3115, 0.6768, 0.3239, 0.6624, 0.3128, 0.3627, 0.3297, 0.3512, 0.3174, 0.3703, 0.3026, 0.3771, 0.3177, 0.6641, 0.2779, 0.6839, 0.28, 0.6875, 0.3115, 0.6684, 0.298, 0.3512, 0.3174, 0.3537, 0.2846, 0.3741, 0.2818, 0.3703, 0.3026, 0.6392, 0.253, 0.6648, 0.2532, 0.6839, 0.28, 0.6641, 0.2779, 0.3537, 0.2846, 0.3727, 0.2564, 0.3989, 0.2556, 0.3741, 0.2818, 0.614, 0.2427, 0.6215, 0.2278, 0.6648, 0.2532, 0.6392, 0.253, 0.3727, 0.2564, 0.4165, 0.2295, 0.4245, 0.2445, 0.3989, 0.2556, 0.5729, 0.2586, 0.5531, 0.2096, 0.6215, 0.2278, 0.614, 0.2427, 0.4165, 0.2295, 0.4853, 0.2101, 0.4664, 0.2597, 0.4245, 0.2445, 0.5729, 0.2586, 0.5639, 0.272, 0.5198, 0.2489, 0.5531, 0.2096, 0.5198, 0.2489, 0.4759, 0.2731, 0.4664, 0.2597, 0.4853, 0.2101, 0.5773, 0.3402, 0.5597, 0.357, 0.5211, 0.3439, 0.5585, 0.3166, 0.5211, 0.3439, 0.4829, 0.3585, 0.4646, 0.3422, 0.4826, 0.3178, 0.5585, 0.3166, 0.5211, 0.3439, 0.5203, 0.2948, 0.5569, 0.2912, 0.5203, 0.2948, 0.5211, 0.3439, 0.4826, 0.3178, 0.4834, 0.2922, 0.5198, 0.2489, 0.5639, 0.272, 0.5569, 0.2912, 0.5203, 0.2948, 0.4834, 0.2922, 0.4759, 0.2731, 0.5198, 0.2489, 0.5203, 0.2948, 0.5255, 0.06897, 0.5189, 0.0679, 0.5189, 0.05968, 0.5364, 0.06207, 0.5189, 0.05968, 0.5189, 0.0679, 0.5124, 0.06896, 0.5015, 0.06204, 0.5312, 0.07383, 0.5255, 0.06897, 0.5364, 0.06207, 0.5428, 0.06409, 0.5015, 0.06204, 0.5124, 0.06896, 0.5066, 0.07381, 0.4951, 0.06405, 0.531, 0.08743, 0.5312, 0.07383, 0.5428, 0.06409, 0.5463, 0.07267, 0.4951, 0.06405, 0.5066, 0.07381, 0.5068, 0.08742, 0.4916, 0.07262, 0.5556, 0.1217, 0.532, 0.1277, 0.5327, 0.09092, 0.5483, 0.08489, 0.5052, 0.09091, 0.5058, 0.1277, 0.4822, 0.1218, 0.4895, 0.08486, 0.531, 0.08743, 0.5463, 0.07267, 0.5483, 0.08489, 0.5327, 0.09092, 0.4895, 0.08486, 0.4916, 0.07262, 0.5068, 0.08742, 0.5052, 0.09091, 0.5381, 0.1584, 0.519, 0.1517, 0.5189, 0.1284, 0.532, 0.1277, 0.5189, 0.1284, 0.519, 0.1517, 0.4999, 0.1584, 0.5058, 0.1277, 0.5327, 0.09092, 0.532, 0.1277, 0.5189, 0.1284, 0.5189, 0.09395, 0.5189, 0.1284, 0.5058, 0.1277, 0.5052, 0.09091, 0.5189, 0.09395, 0.5189, 0.08518, 0.531, 0.08743, 0.5327, 0.09092, 0.5189, 0.09395, 0.5052, 0.09091, 0.5068, 0.08742, 0.5189, 0.08518, 0.5189, 0.09395, 0.5484, 0.1736, 0.538, 0.176, 0.5352, 0.1668, 0.5381, 0.1584, 0.5028, 0.1669, 0.5001, 0.176, 0.4897, 0.1737, 0.4999, 0.1584, 0.5443, 0.1934, 0.5372, 0.1876, 0.538, 0.176, 0.5484, 0.1736, 0.5001, 0.176, 0.5009, 0.1876, 0.494, 0.1934, 0.4897, 0.1737, 0.5198, 0.2008, 0.5288, 0.1918, 0.5372, 0.1876, 0.5443, 0.1934, 0.5009, 0.1876, 0.5092, 0.1916, 0.5198, 0.2008, 0.494, 0.1934, 0.5176, 0.1906, 0.5191, 0.1854, 0.5288, 0.1918, 0.5198, 0.2008, 0.5092, 0.1916, 0.5191, 0.1854, 0.5176, 0.1906, 0.5198, 0.2008, 0.519, 0.1517, 0.5381, 0.1584, 0.5352, 0.1668, 0.519, 0.159, 0.5028, 0.1669, 0.4999, 0.1584, 0.519, 0.1517, 0.519, 0.159, 0.519, 0.159, 0.5352, 0.1668, 0.5311, 0.1716, 0.519, 0.1656, 0.5069, 0.1717, 0.5028, 0.1669, 0.519, 0.159, 0.519, 0.1656, 0.5191, 0.1854, 0.5191, 0.1795, 0.5282, 0.1863, 0.5288, 0.1918, 0.5098, 0.1863, 0.5191, 0.1795, 0.5191, 0.1854, 0.5092, 0.1916, 0.5288, 0.1918, 0.5282, 0.1863, 0.5335, 0.1842, 0.5372, 0.1876, 0.5045, 0.1842, 0.5098, 0.1863, 0.5092, 0.1916, 0.5009, 0.1876, 0.5372, 0.1876, 0.5335, 0.1842, 0.5334, 0.1767, 0.538, 0.176, 0.5046, 0.1768, 0.5045, 0.1842, 0.5009, 0.1876, 0.5001, 0.176, 0.538, 0.176, 0.5334, 0.1767, 0.5311, 0.1716, 0.5352, 0.1668, 0.5069, 0.1717, 0.5046, 0.1768, 0.5001, 0.176, 0.5028, 0.1669, 0.5191, 0.1795, 0.5334, 0.1767, 0.5335, 0.1842, 0.5282, 0.1863, 0.5045, 0.1842, 0.5046, 0.1768, 0.5191, 0.1795, 0.5098, 0.1863, 0.5191, 0.1795, 0.519, 0.1656, 0.5311, 0.1716, 0.5334, 0.1767, 0.5069, 0.1717, 0.519, 0.1656, 0.5191, 0.1795, 0.5046, 0.1768, 0.5198, 0.2008, 0.5443, 0.1934, 0.5531, 0.2096, 0.5198, 0.2489, 0.4853, 0.2101, 0.494, 0.1934, 0.5198, 0.2008, 0.5198, 0.2489, 0.5443, 0.1934, 0.5484, 0.1736, 0.5616, 0.1678, 0.5531, 0.2096, 0.4764, 0.168, 0.4897, 0.1737, 0.494, 0.1934, 0.4853, 0.2101, 0.5484, 0.1736, 0.5381, 0.1584, 0.5595, 0.1493, 0.5616, 0.1678, 0.4784, 0.1494, 0.4999, 0.1584, 0.4897, 0.1737, 0.4764, 0.168, 0.5381, 0.1584, 0.532, 0.1277, 0.5556, 0.1217, 0.5595, 0.1493, 0.4822, 0.1218, 0.5058, 0.1277, 0.4999, 0.1584, 0.4784, 0.1494, 0.5831, 0.1085, 0.5961, 0.1334, 0.5595, 0.1493, 0.5556, 0.1217, 0.4784, 0.1494, 0.4414, 0.1336, 0.4545, 0.1085, 0.4822, 0.1218, 0.5961, 0.1334, 0.6012, 0.1479, 0.5616, 0.1678, 0.5595, 0.1493, 0.4764, 0.168, 0.4363, 0.1482, 0.4414, 0.1336, 0.4784, 0.1494, 0.6055, 0.1651, 0.5531, 0.2096, 0.5616, 0.1678, 0.6012, 0.1479, 0.4764, 0.168, 0.4853, 0.2101, 0.432, 0.1656, 0.4363, 0.1482, 0.531, 0.08743, 0.5189, 0.08518, 0.5189, 0.08387, 0.5289, 0.08496, 0.5189, 0.08387, 0.5189, 0.08518, 0.5068, 0.08742, 0.5089, 0.08495, 0.5312, 0.07383, 0.531, 0.08743, 0.5289, 0.08496, 0.529, 0.07543, 0.5089, 0.08495, 0.5068, 0.08742, 0.5066, 0.07381, 0.5088, 0.07542, 0.5255, 0.06897, 0.5312, 0.07383, 0.529, 0.07543, 0.5238, 0.07051, 0.5088, 0.07542, 0.5066, 0.07381, 0.5124, 0.06896, 0.5141, 0.0705, 0.5189, 0.0679, 0.5255, 0.06897, 0.5238, 0.07051, 0.5189, 0.06947, 0.5141, 0.0705, 0.5124, 0.06896, 0.5189, 0.0679, 0.5189, 0.06947, 0.5189, 0.06947, 0.5238, 0.07051, 0.5216, 0.07497, 0.5189, 0.07426, 0.5163, 0.07497, 0.5141, 0.0705, 0.5189, 0.06947, 0.5189, 0.07426, 0.5238, 0.07051, 0.529, 0.07543, 0.5242, 0.07669, 0.5216, 0.07497, 0.5136, 0.07668, 0.5088, 0.07542, 0.5141, 0.0705, 0.5163, 0.07497, 0.529, 0.07543, 0.5289, 0.08496, 0.5246, 0.07989, 0.5242, 0.07669, 0.5133, 0.07988, 0.5089, 0.08495, 0.5088, 0.07542, 0.5136, 0.07668, 0.5289, 0.08496, 0.5189, 0.08387, 0.5189, 0.07933, 0.5246, 0.07989, 0.5189, 0.07933, 0.5189, 0.08387, 0.5089, 0.08495, 0.5133, 0.07988, 0.5189, 0.07933, 0.5189, 0.07426, 0.5216, 0.07497, 0.5246, 0.07989, 0.5163, 0.07497, 0.5189, 0.07426, 0.5189, 0.07933, 0.5133, 0.07988, 0.5246, 0.07989, 0.5216, 0.07497, 0.5242, 0.07669, 0.5136, 0.07668, 0.5163, 0.07497, 0.5133, 0.07988, 0.5569, 0.2912, 0.5639, 0.272, 0.5718, 0.2773, 0.5684, 0.2929, 0.4681, 0.2786, 0.4759, 0.2731, 0.4834, 0.2922, 0.472, 0.2943, 0.5585, 0.3166, 0.5569, 0.2912, 0.5684, 0.2929, 0.5731, 0.3114, 0.472, 0.2943, 0.4834, 0.2922, 0.4826, 0.3178, 0.4678, 0.3131, 0.5773, 0.3402, 0.5585, 0.3166, 0.5731, 0.3114, 0.5849, 0.3277, 0.4678, 0.3131, 0.4826, 0.3178, 0.4646, 0.3422, 0.4565, 0.33, 0.5639, 0.272, 0.5729, 0.2586, 0.5807, 0.2666, 0.5718, 0.2773, 0.4587, 0.268, 0.4664, 0.2597, 0.4759, 0.2731, 0.4681, 0.2786, 0.5729, 0.2586, 0.614, 0.2427, 0.6117, 0.2557, 0.5807, 0.2666, 0.4271, 0.2577, 0.4245, 0.2445, 0.4664, 0.2597, 0.4587, 0.268, 0.614, 0.2427, 0.6392, 0.253, 0.6325, 0.2629, 0.6117, 0.2557, 0.4061, 0.2655, 0.3989, 0.2556, 0.4245, 0.2445, 0.4271, 0.2577, 0.6392, 0.253, 0.6641, 0.2779, 0.6537, 0.28, 0.6325, 0.2629, 0.3849, 0.2836, 0.3741, 0.2818, 0.3989, 0.2556, 0.4061, 0.2655, 0.6641, 0.2779, 0.6684, 0.298, 0.6561, 0.2976, 0.6537, 0.28, 0.383, 0.3019, 0.3703, 0.3026, 0.3741, 0.2818, 0.3849, 0.2836, 0.6684, 0.298, 0.6624, 0.3128, 0.6528, 0.3102, 0.6561, 0.2976, 0.3869, 0.3146, 0.3771, 0.3177, 0.3703, 0.3026, 0.383, 0.3019, 0.6624, 0.3128, 0.6345, 0.3323, 0.629, 0.3239, 0.6528, 0.3102, 0.4116, 0.3277, 0.4064, 0.3365, 0.3771, 0.3177, 0.3869, 0.3146, 0.6345, 0.3323, 0.6155, 0.342, 0.6144, 0.332, 0.629, 0.3239, 0.4267, 0.3354, 0.426, 0.3456, 0.4064, 0.3365, 0.4116, 0.3277, 0.6155, 0.342, 0.5998, 0.3448, 0.601, 0.3336, 0.6144, 0.332, 0.4403, 0.3365, 0.442, 0.3478, 0.426, 0.3456, 0.4267, 0.3354, 0.5998, 0.3448, 0.5773, 0.3402, 0.5849, 0.3277, 0.601, 0.3336, 0.4565, 0.33, 0.4646, 0.3422, 0.442, 0.3478, 0.4403, 0.3365, 0.601, 0.3336, 0.5849, 0.3277, 0.5906, 0.3215, 0.6018, 0.3285, 0.4504, 0.3239, 0.4565, 0.33, 0.4403, 0.3365, 0.4394, 0.3313, 0.6144, 0.332, 0.601, 0.3336, 0.6018, 0.3285, 0.6133, 0.3271, 0.4394, 0.3313, 0.4403, 0.3365, 0.4267, 0.3354, 0.4276, 0.3304, 0.629, 0.3239, 0.6144, 0.332, 0.6133, 0.3271, 0.6269, 0.3205, 0.4276, 0.3304, 0.4267, 0.3354, 0.4116, 0.3277, 0.4136, 0.3242, 0.6528, 0.3102, 0.629, 0.3239, 0.6269, 0.3205, 0.6462, 0.3064, 0.4136, 0.3242, 0.4116, 0.3277, 0.3869, 0.3146, 0.3934, 0.3105, 0.6561, 0.2976, 0.6528, 0.3102, 0.6462, 0.3064, 0.6495, 0.2962, 0.3934, 0.3105, 0.3869, 0.3146, 0.383, 0.3019, 0.3897, 0.3002, 0.6537, 0.28, 0.6561, 0.2976, 0.6495, 0.2962, 0.6478, 0.2835, 0.3897, 0.3002, 0.383, 0.3019, 0.3849, 0.2836, 0.391, 0.2871, 0.6325, 0.2629, 0.6537, 0.28, 0.6478, 0.2835, 0.6298, 0.2673, 0.391, 0.2871, 0.3849, 0.2836, 0.4061, 0.2655, 0.4089, 0.27, 0.6117, 0.2557, 0.6325, 0.2629, 0.6298, 0.2673, 0.6126, 0.2616, 0.4089, 0.27, 0.4061, 0.2655, 0.4271, 0.2577, 0.4263, 0.2637, 0.5807, 0.2666, 0.6117, 0.2557, 0.6126, 0.2616, 0.5852, 0.271, 0.4263, 0.2637, 0.4271, 0.2577, 0.4587, 0.268, 0.4544, 0.2726, 0.5718, 0.2773, 0.5807, 0.2666, 0.5852, 0.271, 0.5781, 0.2819, 0.4544, 0.2726, 0.4587, 0.268, 0.4681, 0.2786, 0.4618, 0.2834, 0.5849, 0.3277, 0.5731, 0.3114, 0.5795, 0.3093, 0.5906, 0.3215, 0.4612, 0.3112, 0.4678, 0.3131, 0.4565, 0.33, 0.4504, 0.3239, 0.5731, 0.3114, 0.5684, 0.2929, 0.5775, 0.2938, 0.5795, 0.3093, 0.4628, 0.2954, 0.472, 0.2943, 0.4678, 0.3131, 0.4612, 0.3112, 0.5684, 0.2929, 0.5718, 0.2773, 0.5781, 0.2819, 0.5775, 0.2938, 0.4618, 0.2834, 0.4681, 0.2786, 0.472, 0.2943, 0.4628, 0.2954, 0.5219, 0.386, 0.5531, 0.3905, 0.5532, 0.4331, 0.523, 0.4336, 0.4928, 0.4345, 0.4909, 0.3919, 0.5219, 0.386, 0.523, 0.4336, 0.5531, 0.3905, 0.6048, 0.3978, 0.6098, 0.4315, 0.5532, 0.4331, 0.4359, 0.4357, 0.4393, 0.4015, 0.4909, 0.3919, 0.4928, 0.4345, 0.6048, 0.3978, 0.6268, 0.3958, 0.6482, 0.4193, 0.6098, 0.4315, 0.3965, 0.4254, 0.4169, 0.4006, 0.4393, 0.4015, 0.4359, 0.4357, 0.6268, 0.3958, 0.6628, 0.3725, 0.6921, 0.3883, 0.6482, 0.4193, 0.3503, 0.3962, 0.3793, 0.3787, 0.4169, 0.4006, 0.3965, 0.4254, 0.6628, 0.3725, 0.6974, 0.3327, 0.7263, 0.3418, 0.6921, 0.3883, 0.3128, 0.3506, 0.342, 0.3397, 0.3793, 0.3787, 0.3503, 0.3962, 0.6974, 0.3327, 0.7073, 0.3101, 0.7359, 0.3121, 0.7263, 0.3418, 0.3011, 0.3206, 0.3307, 0.3169, 0.342, 0.3397, 0.3128, 0.3506, 0.7073, 0.3101, 0.7153, 0.2654, 0.7299, 0.2564, 0.7359, 0.3121, 0.3049, 0.2611, 0.3205, 0.2703, 0.3307, 0.3169, 0.3011, 0.3206, 0.7153, 0.2654, 0.6764, 0.2332, 0.6982, 0.2169, 0.7299, 0.2564, 0.3374, 0.2192, 0.3603, 0.2359, 0.3205, 0.2703, 0.3049, 0.2611, 0.6764, 0.2332, 0.6474, 0.2005, 0.6631, 0.1907, 0.6982, 0.2169, 0.3735, 0.1919, 0.3897, 0.2019, 0.3603, 0.2359, 0.3374, 0.2192, 0.6269, 0.01561, 0.6494, 0.02238, 0.6605, 0.07608, 0.6214, 0.04809, 0.3768, 0.0753, 0.3888, 0.02159, 0.4113, 0.01513, 0.4164, 0.04763, 0.5675, 0.000144, 0.6269, 0.01561, 0.6214, 0.04809, 0.5772, 0.0328, 0.4164, 0.04763, 0.4113, 0.01513, 0.4706, 0.000144, 0.4608, 0.03266, 0.5189, 0.02489, 0.5675, 0.000144, 0.5772, 0.0328, 0.5474, 0.04172, 0.4608, 0.03266, 0.4706, 0.000144, 0.5189, 0.02489, 0.4905, 0.04167, 0.5403, 0.05381, 0.5189, 0.05029, 0.5189, 0.02489, 0.5474, 0.04172, 0.5189, 0.02489, 0.5189, 0.05029, 0.4976, 0.05377, 0.4905, 0.04167, 0.5519, 0.05834, 0.5403, 0.05381, 0.5474, 0.04172, 0.5581, 0.05387, 0.4905, 0.04167, 0.4976, 0.05377, 0.486, 0.05827, 0.4798, 0.05378, 0.5551, 0.0619, 0.5519, 0.05834, 0.5581, 0.05387, 0.577, 0.058, 0.4798, 0.05378, 0.486, 0.05827, 0.4828, 0.06183, 0.4609, 0.05785, 0.5638, 0.07659, 0.5551, 0.0619, 0.577, 0.058, 0.6117, 0.07827, 0.4609, 0.05785, 0.4828, 0.06183, 0.474, 0.07651, 0.4259, 0.07799, 0.577, 0.058, 0.5772, 0.0328, 0.6214, 0.04809, 0.6117, 0.07827, 0.4164, 0.04763, 0.4608, 0.03266, 0.4609, 0.05785, 0.4259, 0.07799, 0.577, 0.058, 0.5581, 0.05387, 0.5474, 0.04172, 0.5772, 0.0328, 0.4905, 0.04167, 0.4798, 0.05378, 0.4609, 0.05785, 0.4608, 0.03266, 0.6267, 0.1114, 0.6117, 0.07827, 0.6214, 0.04809, 0.6605, 0.07608, 0.4164, 0.04763, 0.4259, 0.07799, 0.4106, 0.1112, 0.3768, 0.0753, 0.5831, 0.1085, 0.5638, 0.07659, 0.6117, 0.07827, 0.6267, 0.1114, 0.4259, 0.07799, 0.474, 0.07651, 0.4545, 0.1085, 0.4106, 0.1112, 0.5961, 0.1334, 0.6295, 0.1305, 0.6235, 0.1468, 0.6012, 0.1479, 0.4137, 0.1472, 0.4076, 0.1306, 0.4414, 0.1336, 0.4363, 0.1482, 0.5831, 0.1085, 0.6267, 0.1114, 0.6295, 0.1305, 0.5961, 0.1334, 0.4076, 0.1306, 0.4106, 0.1112, 0.4545, 0.1085, 0.4414, 0.1336, 0.6055, 0.1651, 0.6012, 0.1479, 0.6235, 0.1468, 0.6193, 0.1598, 0.4137, 0.1472, 0.4363, 0.1482, 0.432, 0.1656, 0.418, 0.1604, 0.6055, 0.1651, 0.6193, 0.1598, 0.6631, 0.1907, 0.6474, 0.2005, 0.3735, 0.1919, 0.418, 0.1604, 0.432, 0.1656, 0.3897, 0.2019, 0.9459, 0.07957, 0.8862, 0.1218, 0.8491, 0.09973, 0.8918, 0.03692, 0.1831, 0.09213, 0.1413, 0.1125, 0.07896, 0.06072, 0.1423, 0.02147, 0.8918, 0.03692, 0.8491, 0.09973, 0.7885, 0.08083, 0.8056, 0.01079, 0.2464, 0.07651, 0.1831, 0.09213, 0.1423, 0.02147, 0.2326, 0.003484, 0.8056, 0.01079, 0.7885, 0.08083, 0.687, 0.0772, 0.6724, 0.0222, 0.3499, 0.07596, 0.2464, 0.07651, 0.2326, 0.003484, 0.366, 0.02099, 0.6724, 0.0222, 0.687, 0.0772, 0.6605, 0.07608, 0.6494, 0.02238, 0.3768, 0.0753, 0.3499, 0.07596, 0.366, 0.02099, 0.3888, 0.02159, 0.6267, 0.1114, 0.6605, 0.07608, 0.687, 0.0772, 0.6295, 0.1305, 0.3499, 0.07596, 0.3768, 0.0753, 0.4106, 0.1112, 0.4076, 0.1306, 0.7299, 0.2564, 0.6982, 0.2169, 0.7602, 0.1932, 0.789, 0.2333, 0.2716, 0.1939, 0.3374, 0.2192, 0.3049, 0.2611, 0.2413, 0.237, 0.9945, 0.1677, 0.9091, 0.1833, 0.8862, 0.1218, 0.9459, 0.07957, 0.1413, 0.1125, 0.1079, 0.1791, 0.01183, 0.1554, 0.07896, 0.06072, 0.9117, 0.4024, 0.8629, 0.3386, 0.8941, 0.3019, 0.9629, 0.3448, 0.1238, 0.3155, 0.1606, 0.3568, 0.1064, 0.4327, 0.04397, 0.367, 0.9629, 0.3448, 0.8941, 0.3019, 0.9154, 0.2598, 0.9999, 0.2546, 0.09896, 0.267, 0.1238, 0.3155, 0.04397, 0.367, 0.000144, 0.2591, 0.9999, 0.2546, 0.9154, 0.2598, 0.9091, 0.1833, 0.9945, 0.1677, 0.1079, 0.1791, 0.09896, 0.267, 0.000144, 0.2591, 0.01183, 0.1554, 0.7495, 0.3347, 0.7359, 0.3121, 0.7663, 0.3008, 0.7892, 0.3137, 0.2674, 0.3101, 0.3011, 0.3206, 0.2882, 0.3465, 0.243, 0.3256, 0.7892, 0.3137, 0.7663, 0.3008, 0.8153, 0.2764, 0.8462, 0.2934, 0.2131, 0.2852, 0.2674, 0.3101, 0.243, 0.3256, 0.1785, 0.305, 0.8462, 0.2934, 0.8153, 0.2764, 0.845, 0.2564, 0.8735, 0.2659, 0.1797, 0.2633, 0.2131, 0.2852, 0.1785, 0.305, 0.1471, 0.2743, 0.8735, 0.2659, 0.845, 0.2564, 0.8591, 0.2282, 0.887, 0.2338, 0.1628, 0.2317, 0.1797, 0.2633, 0.1471, 0.2743, 0.1315, 0.2376, 0.8424, 0.1952, 0.875, 0.1847, 0.887, 0.2338, 0.8591, 0.2282, 0.1315, 0.2376, 0.1452, 0.1827, 0.1768, 0.1962, 0.1628, 0.2317, 0.9091, 0.1833, 0.9154, 0.2598, 0.887, 0.2338, 0.875, 0.1847, 0.1315, 0.2376, 0.09896, 0.267, 0.1079, 0.1791, 0.1452, 0.1827, 0.9154, 0.2598, 0.8941, 0.3019, 0.8735, 0.2659, 0.887, 0.2338, 0.1471, 0.2743, 0.1238, 0.3155, 0.09896, 0.267, 0.1315, 0.2376, 0.8941, 0.3019, 0.8629, 0.3386, 0.8462, 0.2934, 0.8735, 0.2659, 0.1785, 0.305, 0.1606, 0.3568, 0.1238, 0.3155, 0.1471, 0.2743, 0.8629, 0.3386, 0.7943, 0.3641, 0.7892, 0.3137, 0.8462, 0.2934, 0.243, 0.3256, 0.2398, 0.3826, 0.1606, 0.3568, 0.1785, 0.305, 0.7702, 0.3795, 0.7495, 0.3347, 0.7892, 0.3137, 0.7943, 0.3641, 0.243, 0.3256, 0.2882, 0.3465, 0.2681, 0.3987, 0.2398, 0.3826, 0.8455, 0.45, 0.7943, 0.3641, 0.8629, 0.3386, 0.9117, 0.4024, 0.1606, 0.3568, 0.2398, 0.3826, 0.1853, 0.4841, 0.1064, 0.4327, 0.8159, 0.4454, 0.7706, 0.4443, 0.7557, 0.4186, 0.7702, 0.3795, 0.287, 0.4429, 0.2714, 0.4733, 0.2193, 0.4772, 0.2681, 0.3987, 0.8159, 0.4454, 0.7702, 0.3795, 0.7943, 0.3641, 0.8455, 0.45, 0.2398, 0.3826, 0.2681, 0.3987, 0.2193, 0.4772, 0.1853, 0.4841, 0.8198, 0.4681, 0.8159, 0.4454, 0.8455, 0.45, 0.1853, 0.4841, 0.2193, 0.4772, 0.2159, 0.5036, 0.7359, 0.3121, 0.7299, 0.2564, 0.789, 0.2333, 0.7663, 0.3008, 0.2413, 0.237, 0.3049, 0.2611, 0.3011, 0.3206, 0.2674, 0.3101, 0.789, 0.2333, 0.8096, 0.2339, 0.8153, 0.2764, 0.7663, 0.3008, 0.2131, 0.2852, 0.2192, 0.2374, 0.2413, 0.237, 0.2674, 0.3101, 0.8096, 0.2339, 0.8293, 0.2196, 0.845, 0.2564, 0.8153, 0.2764, 0.1797, 0.2633, 0.1991, 0.2225, 0.2192, 0.2374, 0.2131, 0.2852, 0.8424, 0.1952, 0.8591, 0.2282, 0.845, 0.2564, 0.8293, 0.2196, 0.1797, 0.2633, 0.1628, 0.2317, 0.1768, 0.1962, 0.1991, 0.2225, 0.687, 0.0772, 0.7885, 0.08083, 0.7865, 0.1176, 0.7155, 0.1397, 0.2467, 0.1148, 0.2464, 0.07651, 0.3499, 0.07596, 0.3195, 0.1394, 0.7602, 0.1932, 0.7155, 0.1397, 0.7865, 0.1176, 0.7855, 0.1523, 0.2467, 0.1148, 0.3195, 0.1394, 0.2716, 0.1939, 0.246, 0.151, 0.6982, 0.2169, 0.6631, 0.1907, 0.7155, 0.1397, 0.7602, 0.1932, 0.3195, 0.1394, 0.3735, 0.1919, 0.3374, 0.2192, 0.2716, 0.1939, 0.6631, 0.1907, 0.6235, 0.1468, 0.6295, 0.1305, 0.7155, 0.1397, 0.4076, 0.1306, 0.4137, 0.1472, 0.3735, 0.1919, 0.3195, 0.1394, 0.6295, 0.1305, 0.687, 0.0772, 0.7155, 0.1397, 0.3195, 0.1394, 0.3499, 0.07596, 0.4076, 0.1306, 0.6631, 0.1907, 0.6193, 0.1598, 0.6235, 0.1468, 0.4137, 0.1472, 0.418, 0.1604, 0.3735, 0.1919, 0.8424, 0.1952, 0.8374, 0.1564, 0.8582, 0.1378, 0.875, 0.1847, 0.1717, 0.1323, 0.1966, 0.1552, 0.1768, 0.1962, 0.1452, 0.1827, 0.9091, 0.1833, 0.875, 0.1847, 0.8582, 0.1378, 0.8862, 0.1218, 0.1717, 0.1323, 0.1452, 0.1827, 0.1079, 0.1791, 0.1413, 0.1125, 0.7855, 0.1523, 0.7865, 0.1176, 0.8582, 0.1378, 0.8374, 0.1564, 0.1717, 0.1323, 0.2467, 0.1148, 0.246, 0.151, 0.1966, 0.1552, 0.7885, 0.08083, 0.8491, 0.09973, 0.8582, 0.1378, 0.7865, 0.1176, 0.1717, 0.1323, 0.1831, 0.09213, 0.2464, 0.07651, 0.2467, 0.1148, 0.8862, 0.1218, 0.8582, 0.1378, 0.8491, 0.09973, 0.1831, 0.09213, 0.1717, 0.1323, 0.1413, 0.1125, 0.5062, 0.9049, 0.4324, 0.8949, 0.4388, 0.8702, 0.4911, 0.8817, 0.3159, 0.8682, 0.3216, 0.8932, 0.2472, 0.9012, 0.263, 0.8783, 0.5062, 0.9049, 0.4911, 0.8817, 0.5728, 0.8605, 0.6048, 0.8799, 0.1815, 0.8547, 0.263, 0.8783, 0.2472, 0.9012, 0.1487, 0.8733, 0.6048, 0.8799, 0.5728, 0.8605, 0.5864, 0.794, 0.62, 0.7916, 0.1697, 0.7875, 0.1815, 0.8547, 0.1487, 0.8733, 0.1361, 0.7841, 0.62, 0.7916, 0.5864, 0.794, 0.549, 0.7464, 0.5638, 0.7392, 0.2087, 0.7409, 0.1697, 0.7875, 0.1361, 0.7841, 0.1941, 0.7332, 0.5638, 0.7392, 0.549, 0.7464, 0.5003, 0.7117, 0.5083, 0.6977, 0.2584, 0.7075, 0.2087, 0.7409, 0.1941, 0.7332, 0.2508, 0.6932, 0.5083, 0.6977, 0.5003, 0.7117, 0.4386, 0.6807, 0.4348, 0.6589, 0.321, 0.678, 0.2584, 0.7075, 0.2508, 0.6932, 0.3253, 0.6562, 0.5003, 0.7117, 0.5057, 0.7309, 0.453, 0.7, 0.4386, 0.6807, 0.3061, 0.697, 0.2525, 0.7266, 0.2584, 0.7075, 0.321, 0.678, 0.549, 0.7464, 0.5429, 0.7558, 0.5057, 0.7309, 0.5003, 0.7117, 0.2525, 0.7266, 0.2146, 0.7504, 0.2087, 0.7409, 0.2584, 0.7075, 0.5864, 0.794, 0.5681, 0.7874, 0.5429, 0.7558, 0.549, 0.7464, 0.2146, 0.7504, 0.1883, 0.7814, 0.1697, 0.7875, 0.2087, 0.7409, 0.5728, 0.8605, 0.5555, 0.8264, 0.5681, 0.7874, 0.5864, 0.794, 0.1883, 0.7814, 0.1998, 0.8209, 0.1815, 0.8547, 0.1697, 0.7875, 0.4911, 0.8817, 0.5012, 0.8444, 0.5555, 0.8264, 0.5728, 0.8605, 0.1998, 0.8209, 0.2538, 0.8405, 0.263, 0.8783, 0.1815, 0.8547, 0.4911, 0.8817, 0.4388, 0.8702, 0.4578, 0.84, 0.5012, 0.8444, 0.2976, 0.8374, 0.3159, 0.8682, 0.263, 0.8783, 0.2538, 0.8405, 0.7602, 0.1932, 0.7855, 0.1523, 0.796, 0.177, 0.7832, 0.1874, 0.2336, 0.1756, 0.246, 0.151, 0.2716, 0.1939, 0.247, 0.1871, 0.391, 0.6119, 0.4348, 0.6589, 0.4386, 0.6807, 0.3948, 0.6861, 0.321, 0.678, 0.3253, 0.6562, 0.3699, 0.6102, 0.3648, 0.6844, 0.789, 0.2333, 0.7602, 0.1932, 0.7832, 0.1874, 0.8096, 0.2339, 0.247, 0.1871, 0.2716, 0.1939, 0.2413, 0.237, 0.2192, 0.2374, 0.3917, 0.8621, 0.4016, 0.8415, 0.4388, 0.8702, 0.4324, 0.8949, 0.3159, 0.8682, 0.354, 0.8403, 0.3634, 0.8613, 0.3216, 0.8932, 0.4386, 0.6807, 0.453, 0.7, 0.435, 0.7183, 0.3948, 0.6861, 0.3237, 0.7157, 0.3061, 0.697, 0.321, 0.678, 0.3648, 0.6844, 0.4337, 0.7297, 0.3847, 0.7103, 0.3948, 0.6861, 0.435, 0.7183, 0.3648, 0.6844, 0.3744, 0.709, 0.3247, 0.7272, 0.3237, 0.7157, 0.411, 0.7477, 0.3847, 0.7103, 0.4337, 0.7297, 0.4278, 0.7428, 0.3247, 0.7272, 0.3744, 0.709, 0.347, 0.7458, 0.3303, 0.7405, 0.4181, 0.7849, 0.3847, 0.7954, 0.3847, 0.7103, 0.411, 0.7477, 0.3744, 0.709, 0.3723, 0.7945, 0.339, 0.7831, 0.347, 0.7458, 0.4016, 0.8415, 0.3847, 0.7954, 0.4181, 0.7849, 0.4313, 0.8175, 0.339, 0.7831, 0.3723, 0.7945, 0.354, 0.8403, 0.3248, 0.8155, 0.4388, 0.8702, 0.4016, 0.8415, 0.4313, 0.8175, 0.4578, 0.84, 0.3248, 0.8155, 0.354, 0.8403, 0.3159, 0.8682, 0.2976, 0.8374, 0.8096, 0.2339, 0.8163, 0.2031, 0.8251, 0.2098, 0.8293, 0.2196, 0.1998, 0.2148, 0.2098, 0.2062, 0.2192, 0.2374, 0.1991, 0.2225, 0.8096, 0.2339, 0.7832, 0.1874, 0.8022, 0.1846, 0.8163, 0.2031, 0.2265, 0.1831, 0.247, 0.1871, 0.2192, 0.2374, 0.2098, 0.2062, 0.7832, 0.1874, 0.796, 0.177, 0.8022, 0.1846, 0.2265, 0.1831, 0.2336, 0.1756, 0.247, 0.1871, 0.4578, 0.84, 0.4313, 0.8175, 0.4485, 0.8046, 0.4734, 0.8247, 0.3079, 0.802, 0.3248, 0.8155, 0.2976, 0.8374, 0.2824, 0.8215, 0.4313, 0.8175, 0.4181, 0.7849, 0.4359, 0.7796, 0.4485, 0.8046, 0.3212, 0.7772, 0.339, 0.7831, 0.3248, 0.8155, 0.3079, 0.802, 0.4181, 0.7849, 0.411, 0.7477, 0.4237, 0.7542, 0.4359, 0.7796, 0.3341, 0.752, 0.347, 0.7458, 0.339, 0.7831, 0.3212, 0.7772, 0.411, 0.7477, 0.4278, 0.7428, 0.4379, 0.7498, 0.4237, 0.7542, 0.3199, 0.7473, 0.3303, 0.7405, 0.347, 0.7458, 0.3341, 0.752, 0.4278, 0.7428, 0.4337, 0.7297, 0.4454, 0.732, 0.4379, 0.7498, 0.3129, 0.7292, 0.3247, 0.7272, 0.3303, 0.7405, 0.3199, 0.7473, 0.4337, 0.7297, 0.435, 0.7183, 0.441, 0.7244, 0.4454, 0.732, 0.3175, 0.7217, 0.3237, 0.7157, 0.3247, 0.7272, 0.3129, 0.7292, 0.435, 0.7183, 0.453, 0.7, 0.4553, 0.7137, 0.441, 0.7244, 0.3035, 0.7107, 0.3061, 0.697, 0.3237, 0.7157, 0.3175, 0.7217, 0.5012, 0.8444, 0.4578, 0.84, 0.4734, 0.8247, 0.5125, 0.8288, 0.2824, 0.8215, 0.2976, 0.8374, 0.2538, 0.8405, 0.243, 0.8246, 0.5555, 0.8264, 0.5012, 0.8444, 0.5125, 0.8288, 0.5509, 0.8118, 0.243, 0.8246, 0.2538, 0.8405, 0.1998, 0.8209, 0.2048, 0.8064, 0.5681, 0.7874, 0.5555, 0.8264, 0.5509, 0.8118, 0.5521, 0.7877, 0.2048, 0.8064, 0.1998, 0.8209, 0.1883, 0.7814, 0.2043, 0.7822, 0.5429, 0.7558, 0.5681, 0.7874, 0.5521, 0.7877, 0.5394, 0.7645, 0.2043, 0.7822, 0.1883, 0.7814, 0.2146, 0.7504, 0.2178, 0.7593, 0.5057, 0.7309, 0.5429, 0.7558, 0.5394, 0.7645, 0.5084, 0.7431, 0.2178, 0.7593, 0.2146, 0.7504, 0.2525, 0.7266, 0.2494, 0.7387, 0.453, 0.7, 0.5057, 0.7309, 0.5084, 0.7431, 0.4553, 0.7137, 0.2494, 0.7387, 0.2525, 0.7266, 0.3061, 0.697, 0.3035, 0.7107, 0.4379, 0.7498, 0.4454, 0.732, 0.4708, 0.7484, 0.4548, 0.7617, 0.287, 0.745, 0.3129, 0.7292, 0.3199, 0.7473, 0.3027, 0.7587, 0.4548, 0.7617, 0.4708, 0.7484, 0.4889, 0.7705, 0.4754, 0.7839, 0.2683, 0.7667, 0.287, 0.745, 0.3027, 0.7587, 0.2814, 0.7805, 0.4754, 0.7839, 0.4889, 0.7705, 0.5037, 0.7876, 0.4945, 0.8025, 0.253, 0.7834, 0.2683, 0.7667, 0.2814, 0.7805, 0.2618, 0.7986, 0.4945, 0.8025, 0.5037, 0.7876, 0.5186, 0.7916, 0.5168, 0.8073, 0.2379, 0.787, 0.253, 0.7834, 0.2618, 0.7986, 0.2392, 0.8029, 0.5125, 0.8288, 0.4734, 0.8247, 0.4945, 0.8025, 0.5168, 0.8073, 0.2618, 0.7986, 0.2824, 0.8215, 0.243, 0.8246, 0.2392, 0.8029, 0.4485, 0.8046, 0.4754, 0.7839, 0.4945, 0.8025, 0.4734, 0.8247, 0.2618, 0.7986, 0.2814, 0.7805, 0.3079, 0.802, 0.2824, 0.8215, 0.4485, 0.8046, 0.4359, 0.7796, 0.4548, 0.7617, 0.4754, 0.7839, 0.3027, 0.7587, 0.3212, 0.7772, 0.3079, 0.802, 0.2814, 0.7805, 0.4379, 0.7498, 0.4548, 0.7617, 0.4359, 0.7796, 0.4237, 0.7542, 0.3212, 0.7772, 0.3027, 0.7587, 0.3199, 0.7473, 0.3341, 0.752, 0.441, 0.7244, 0.4553, 0.7137, 0.4708, 0.7484, 0.4454, 0.732, 0.287, 0.745, 0.3035, 0.7107, 0.3175, 0.7217, 0.3129, 0.7292, 0.5084, 0.7431, 0.4889, 0.7705, 0.4708, 0.7484, 0.4553, 0.7137, 0.287, 0.745, 0.2683, 0.7667, 0.2494, 0.7387, 0.3035, 0.7107, 0.5394, 0.7645, 0.5037, 0.7876, 0.4889, 0.7705, 0.5084, 0.7431, 0.2683, 0.7667, 0.253, 0.7834, 0.2178, 0.7593, 0.2494, 0.7387, 0.5521, 0.7877, 0.5186, 0.7916, 0.5037, 0.7876, 0.5394, 0.7645, 0.253, 0.7834, 0.2379, 0.787, 0.2043, 0.7822, 0.2178, 0.7593, 0.5509, 0.8118, 0.5168, 0.8073, 0.5186, 0.7916, 0.5521, 0.7877, 0.2379, 0.787, 0.2392, 0.8029, 0.2048, 0.8064, 0.2043, 0.7822, 0.5125, 0.8288, 0.5168, 0.8073, 0.5509, 0.8118, 0.2048, 0.8064, 0.2392, 0.8029, 0.243, 0.8246, 0.5083, 0.6977, 0.4348, 0.6589, 0.4841, 0.6288, 0.5434, 0.6835, 0.2769, 0.6251, 0.3253, 0.6562, 0.2508, 0.6932, 0.2161, 0.6781, 0.5638, 0.7392, 0.5083, 0.6977, 0.5434, 0.6835, 0.5811, 0.7269, 0.2161, 0.6781, 0.2508, 0.6932, 0.1941, 0.7332, 0.1772, 0.7204, 0.62, 0.7916, 0.5638, 0.7392, 0.5811, 0.7269, 0.6167, 0.76, 0.1772, 0.7204, 0.1941, 0.7332, 0.1361, 0.7841, 0.1404, 0.7524, 0.7075, 0.7599, 0.62, 0.7916, 0.6167, 0.76, 0.6606, 0.7412, 0.1404, 0.7524, 0.1361, 0.7841, 0.04953, 0.7488, 0.09704, 0.7321, 0.7455, 0.6521, 0.7075, 0.7599, 0.6606, 0.7412, 0.6773, 0.6704, 0.09704, 0.7321, 0.04953, 0.7488, 0.01941, 0.6397, 0.08356, 0.662, 0.7408, 0.5724, 0.7455, 0.6521, 0.6773, 0.6704, 0.6714, 0.5927, 0.08356, 0.662, 0.01941, 0.6397, 0.03366, 0.5644, 0.09282, 0.5899, 0.6773, 0.6704, 0.5434, 0.6835, 0.4841, 0.6288, 0.6714, 0.5927, 0.2769, 0.6251, 0.2161, 0.6781, 0.08356, 0.662, 0.09282, 0.5899, 0.6773, 0.6704, 0.6606, 0.7412, 0.5811, 0.7269, 0.5434, 0.6835, 0.1772, 0.7204, 0.09704, 0.7321, 0.08356, 0.662, 0.2161, 0.6781, 0.6606, 0.7412, 0.6167, 0.76, 0.5811, 0.7269, 0.1772, 0.7204, 0.1404, 0.7524, 0.09704, 0.7321, 0.8424, 0.1952, 0.8293, 0.2196, 0.8346, 0.2069, 0.8347, 0.207, 0.03366, 0.5644, 0.05122, 0.5227, 0.145, 0.5626, 0.09282, 0.5899, 0.6204, 0.5657, 0.6714, 0.5927, 0.4841, 0.6288, 0.4981, 0.5523, 0.2769, 0.6251, 0.09282, 0.5899, 0.145, 0.5626, 0.2642, 0.5501, 0.391, 0.6119, 0.4981, 0.5523, 0.4841, 0.6288, 0.4348, 0.6589, 0.2769, 0.6251, 0.2642, 0.5501, 0.3699, 0.6102, 0.3253, 0.6562])
me_suzanne.materials.append(mat_material_001)
me_suzanne.use_remesh_fix_poles = True
me_suzanne.use_remesh_preserve_attributes = False
me_suzanne.use_mirror_vertex_groups = False
me_suzanne.update()

# ---- objects
ob_light = bpy.data.objects.new('Light', light_light)
ob_camera = bpy.data.objects.new('Camera', cam_camera)
ob_suzanne = bpy.data.objects.new('Suzanne', me_suzanne)

# ---- transforms, parenting, visibility, modifiers, constraints
ob_light.location = (4.076, 1.005, 5.904)
ob_light.rotation_euler = (0.6503, 0.05522, 1.866)
ob_light.lock_rotations_4d = False
ob_light.empty_display_type = 'ARROWS'
ob_light.color = (0.0, 0.0, 0.0, 0.0)
ob_light.lineart.crease_threshold = 0.0
ob_camera.location = (0.0, -6.0, 0.0)
ob_camera.rotation_euler = (1.571, -0.0, 0.0)
ob_camera.lock_rotations_4d = False
ob_camera.empty_display_type = 'ARROWS'
ob_camera.color = (0.0, 0.0, 0.0, 0.0)
ob_camera.display_type = 'WIRE'
ob_camera.lineart.crease_threshold = 0.0
ob_suzanne.location = (0.0, 0.0, 0.0)
ob_suzanne.lineart.crease_threshold = 0.0
_m = ob_suzanne.modifiers.new('Subdivision', 'SUBSURF')
_m.uv_smooth = 'PRESERVE_CORNERS'
_m.show_only_control_edges = False

# ---- collection membership
col_collection.objects.link(ob_light)
col_collection.objects.link(ob_camera)
col_collection.objects.link(ob_suzanne)

# ---- scene / render settings (as saved in the file)
scene.camera = ob_camera
scene.frame_start = 1; scene.frame_end = 250; scene.frame_set(1)
scene.render.engine = 'CYCLES'
scene.render.image_settings.file_format = 'BMP'
scene.render.image_settings.color_mode = 'RGB'
scene.render.resolution_x = 3072
scene.render.resolution_y = 3072
scene.cycles.use_denoising = False
scene.cycles.samples = 128
scene.cycles.sampling_pattern = 'TABULATED_SOBOL'
scene.cycles.use_adaptive_sampling = False
scene.cycles.use_light_tree = False
scene.view_settings.view_transform = 'Standard'
bpy.context.view_layer.update()
